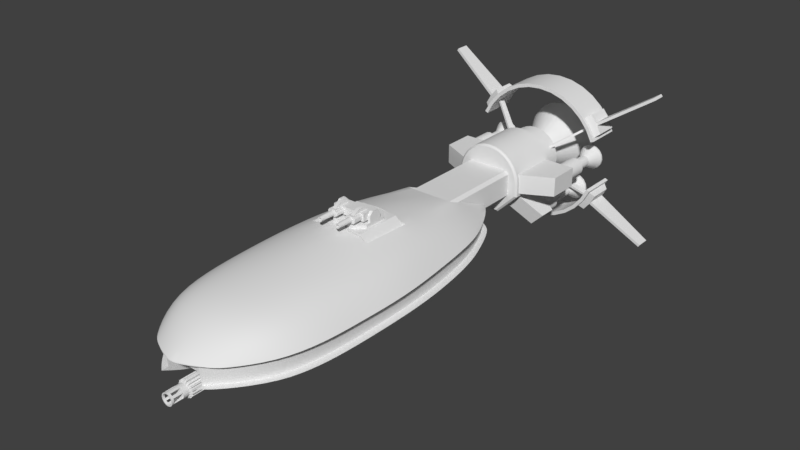 # Source: DestroyerU.blend  (saved by Blender 2.79.0; exported with 4.5.12 LTS)
import bpy
from mathutils import Matrix  # noqa: F401  (used for matrix-valued properties, if any)

bpy.ops.wm.read_factory_settings(use_empty=True)
scene = bpy.context.scene
scene.name = 'Scene'

# ---- collections
col_collection_1 = bpy.data.collections.new('Collection 1'); scene.collection.children.link(col_collection_1)

# ---- materials (node trees are filled in below, after node groups)
mat_chassis = bpy.data.materials.new('Chassis')
mat_chassis.alpha_threshold = 0.0
mat_chassis.use_transparent_shadow = False
mat_chassis.roughness = 0.5
mat_chassis.line_color = (0.0, 0.0, 0.0, 1.0)

# ---- material node trees

# ---- world
world_world = bpy.data.worlds.new('World'); scene.world = world_world
world_world.color = (0.05088, 0.05088, 0.05088)
world_world.use_sun_shadow = False
world_world.sun_shadow_jitter_overblur = 0.0
world_world.cycles.sampling_method = 'MANUAL'

# ---- meshes
me_cube = bpy.data.meshes.new('Cube')
me_cube.from_pydata([(-8.746, -6.21, -2.474), (-6.274, -6.21, -0.3261), (-8.746, 6.906, -2.474), (-6.274, 6.906, -0.3261), (0.0, 6.906, -2.474), (0.0, 6.906, -0.3261), (0.0, -6.21, -2.474), (0.0, -6.21, -0.3261), (0.0, 5.847, -0.3261), (0.0, -5.151, -0.3261), (0.0, -5.151, 0.5816), (0.0, 5.847, 0.5816), (-3.099, -5.151, -0.3261), (-5.457, -2.793, -0.3261), (-5.457, 3.49, -0.3261), (-3.099, 5.847, -0.3261), (-5.457, -2.793, 0.5816), (-3.099, -5.151, 0.5816), (-3.099, 5.847, 0.5816), (-5.457, 3.49, 0.5816), (-4.726, -1.506, 0.5816), (-4.726, 2.203, 0.5816), (-5.457, 2.865, -0.3261), (-5.457, -2.168, -0.3261), (-5.457, -1.506, 0.5816), (-5.457, 2.203, 0.5816), (0.0, -2.168, 0.5816), (0.0, 2.865, 0.5816), (-4.726, -1.506, 2.302), (-4.726, 2.203, 2.302), (-5.457, -1.506, 2.302), (-5.457, 2.203, 2.302), (-4.726, -0.4847, 3.357), (-4.726, 1.181, 3.357), (-5.457, -0.4847, 3.357), (-5.457, 1.181, 3.357), (-4.726, -3.032, 1.174), (-4.726, 0.6776, 1.174), (-4.726, -3.032, 3.297), (-4.726, 0.6776, 3.297), (0.0, -3.032, 1.174), (0.0, 0.6776, 1.174), (0.0, -3.032, 3.297), (0.0, 0.6776, 3.297), (-4.726, 1.593, 1.805), (-4.726, 1.593, 2.666), (0.0, 1.593, 1.805), (0.0, 1.593, 2.666), (-2.052, -3.032, 1.303), (-2.052, -3.032, 3.168), (-2.052, -5.591, 1.303), (-2.052, -5.591, 3.168), (-3.859, -3.032, 1.303), (-4.254, -3.032, 1.79), (-4.254, -3.032, 2.681), (-3.859, -3.032, 3.168), (-4.254, -5.591, 1.79), (-3.859, -5.591, 1.303), (-3.859, -5.591, 3.168), (-4.254, -5.591, 2.681), (-2.052, -3.032, 1.651), (-2.052, -3.032, 2.82), (-2.052, -5.591, 1.651), (-2.052, -5.591, 2.82), (-1.561, -3.032, 1.651), (-1.561, -5.591, 1.651), (-1.561, -5.591, 2.82), (-1.561, -3.032, 2.82), (-1.283, -3.032, 1.956), (-1.283, -5.591, 1.956), (-1.283, -5.591, 2.515), (-1.283, -3.032, 2.515), (-2.483, -0.06629, 3.168), (-2.483, -4.989, 3.168), (-3.428, -0.06629, 3.168), (-3.428, -4.989, 3.168), (-2.483, -3.125, 4.181), (-2.483, -1.083, 4.181), (-3.428, -3.125, 4.181), (-3.428, -1.083, 4.181), (-2.803, -5.569, 2.977), (-2.803, -10.05, 2.67), (-2.519, -5.569, 2.92), (-2.636, -10.05, 2.637), (-2.278, -5.569, 2.76), (-2.495, -10.05, 2.543), (-2.118, -5.569, 2.519), (-2.401, -10.05, 2.402), (-2.061, -5.569, 2.235), (-2.368, -10.05, 2.235), (-2.118, -5.569, 1.952), (-2.401, -10.05, 2.069), (-2.278, -5.569, 1.711), (-2.495, -10.05, 1.928), (-2.519, -5.569, 1.551), (-2.636, -10.05, 1.834), (-2.803, -5.569, 1.494), (-2.803, -10.05, 1.801), (-3.086, -5.569, 1.551), (-2.969, -10.05, 1.834), (-3.327, -5.569, 1.711), (-3.11, -10.05, 1.928), (-3.488, -5.569, 1.952), (-3.204, -10.05, 2.069), (-3.544, -5.569, 2.235), (-3.237, -10.05, 2.235), (-3.488, -5.569, 2.519), (-3.204, -10.05, 2.402), (-3.327, -5.569, 2.76), (-3.11, -10.05, 2.543), (-3.086, -5.569, 2.92), (-2.969, -10.05, 2.637), (-2.562, -10.05, 2.815), (-2.803, -10.05, 2.863), (-2.359, -10.05, 2.679), (-2.223, -10.05, 2.476), (-2.175, -10.05, 2.235), (-2.223, -10.05, 1.995), (-2.359, -10.05, 1.792), (-2.562, -10.05, 1.656), (-2.803, -10.05, 1.608), (-3.043, -10.05, 1.656), (-3.246, -10.05, 1.792), (-3.382, -10.05, 1.995), (-3.43, -10.05, 2.235), (-3.382, -10.05, 2.476), (-3.246, -10.05, 2.679), (-3.043, -10.05, 2.815), (-2.969, -5.857, 2.637), (-3.11, -5.857, 2.543), (-3.204, -5.857, 2.402), (-3.237, -5.857, 2.235), (-3.204, -5.857, 2.069), (-3.11, -5.857, 1.928), (-2.969, -5.857, 1.834), (-2.803, -5.857, 1.801), (-2.636, -5.857, 1.834), (-2.495, -5.857, 1.928), (-2.401, -5.857, 2.069), (-2.368, -5.857, 2.235), (-2.401, -5.857, 2.402), (-2.495, -5.857, 2.543), (-2.803, -5.857, 2.67), (-2.636, -5.857, 2.637)], [], [(0, 1, 3, 2), (6, 7, 1, 0), (5, 3, 1, 7), (2, 3, 5, 4), (12, 9, 10, 17), (8, 15, 18, 11), (20, 24, 16, 17), (8, 9, 12, 13, 23, 22, 14, 15), (16, 13, 12, 17), (14, 19, 18, 15), (23, 13, 16, 24), (20, 17, 10, 26), (18, 21, 27, 11), (21, 20, 26, 27), (14, 22, 25, 19), (22, 23, 24, 25), (18, 19, 25, 21), (24, 20, 28, 30), (31, 30, 34, 35), (25, 24, 30, 31), (20, 21, 29, 28), (21, 25, 31, 29), (33, 35, 34, 32), (29, 31, 35, 33), (28, 29, 33, 32), (30, 28, 32, 34), (36, 38, 39, 37), (44, 45, 47, 46), (37, 39, 45, 44), (39, 38, 42, 43), (38, 36, 40, 42), (36, 37, 41, 40), (39, 43, 47, 45), (41, 37, 44, 46), (52, 48, 50, 57), (49, 51, 63, 61), (49, 55, 58, 51), (50, 48, 60, 62), (54, 59, 58, 55), (52, 57, 56, 53), (54, 53, 56, 59), (59, 63, 51, 58), (57, 50, 62, 56), (56, 62, 63, 59), (63, 62, 65, 66), (66, 65, 69, 70), (62, 60, 64, 65), (60, 61, 67, 64), (61, 63, 66, 67), (68, 71, 70, 69), (65, 64, 68, 69), (64, 67, 71, 68), (67, 66, 70, 71), (77, 79, 78, 76), (74, 75, 78, 79), (72, 74, 79, 77), (73, 72, 77, 76), (75, 73, 76, 78), (80, 113, 112, 82), (82, 112, 114, 84), (84, 114, 115, 86), (86, 115, 116, 88), (88, 116, 117, 90), (90, 117, 118, 92), (92, 118, 119, 94), (94, 119, 120, 96), (96, 120, 121, 98), (98, 121, 122, 100), (100, 122, 123, 102), (102, 123, 124, 104), (104, 124, 125, 106), (106, 125, 126, 108), (108, 126, 127, 110), (110, 127, 113, 80), (81, 83, 112, 113), (83, 85, 114, 112), (85, 87, 115, 114), (87, 89, 116, 115), (89, 91, 117, 116), (91, 93, 118, 117), (93, 95, 119, 118), (95, 97, 120, 119), (97, 99, 121, 120), (99, 101, 122, 121), (101, 103, 123, 122), (103, 105, 124, 123), (105, 107, 125, 124), (107, 109, 126, 125), (109, 111, 127, 126), (111, 81, 113, 127), (103, 101, 133, 132), (87, 85, 141, 140), (101, 99, 134, 133), (85, 83, 143, 141), (99, 97, 135, 134), (81, 111, 128, 142), (83, 81, 142, 143), (97, 95, 136, 135), (111, 109, 129, 128), (95, 93, 137, 136), (109, 107, 130, 129), (93, 91, 138, 137), (107, 105, 131, 130), (91, 89, 139, 138), (105, 103, 132, 131), (143, 142, 128, 129, 130, 131, 132, 133, 134, 135, 136, 137, 138, 139, 140, 141), (89, 87, 140, 139)])
me_cube.polygons.foreach_set('use_smooth', [True] * 107)
me_cube.use_remesh_preserve_volume = False
me_cube.use_remesh_preserve_attributes = False
me_cube.use_mirror_vertex_groups = False
me_cube.update()
me_plane = bpy.data.meshes.new('Plane')
me_plane.from_pydata([(-10.43, -2.384, 83.11), (-15.42, -2.384, -0.9441), (0.0, -2.384, 88.35), (-10.19, 5.898, 64.93), (0.0, 6.673, 66.91), (-20.53, -2.388, 61.96), (-2.892, -2.384, 87.66), (-7.111, -2.384, -14.99), (-14.64, -14.23, 31.66), (-14.07, -13.3, 58.94), (0.0, -8.0, -18.39), (0.0, -14.86, 59.89), (-14.69, -8.0, -2.19), (-17.42, -8.0, 72.78), (0.0, -17.54, 30.43), (-5.465, -12.04, 75.18), (-20.44, -8.0, 53.39), (-20.75, -8.0, 33.73), (-9.74, -8.0, 82.96), (-10.55, -8.0, -11.69), (-17.95, -2.384, 6.877), (-7.111, 4.23, 0.5189), (-10.53, -2.384, -11.23), (-12.78, 1.987, 2.285), (-9.174, 6.742, 21.55), (-19.98, -2.384, 20.71), (-14.71, 3.94, 21.39), (-5.465, -8.0, 86.39), (-5.465, -15.83, 59.89), (-17.5, -8.0, 62.74), (-19.65, -8.0, 62.74), (-12.15, -10.42, 71.64), (-5.465, -12.77, 77.12), (0.0, -16.66, 59.89), (-16.82, 2.366, 63.05), (-7.79, -2.384, 85.41), (-8.931, 7.067, 35.27), (0.0, 9.255, 35.21), (-21.61, -2.404, 36.25), (-16.55, 3.897, 34.96), (0.0, 4.491, 1.221), (0.0, 9.399, 21.36), (-17.82, -2.387, 73.82), (0.0, 4.556, 78.88), (-10.3, 3.715, 77.07), (-14.74, 1.585, 75.28), (-7.83, -8.0, -14.28), (-6.429, -16.88, 30.97), (-5.465, -14.69, 59.89), (-5.465, -8.0, 84.45), (-9.433, -8.0, -10.62), (-8.603, -8.0, 81.62), (-18.6, -8.0, 33.73), (-18.29, -8.0, 53.39), (-15.27, -8.0, 72.78), (-8.545, -2.384, 81.81), (-13.31, -2.384, -0.9441), (0.0, -2.384, 87.04), (-18.42, -2.388, 61.96), (-2.615, -2.384, 86.31), (-6.656, -2.384, -13.88), (-15.84, -2.384, 6.877), (-9.038, -2.384, -11.23), (-17.87, -2.384, 20.71), (-5.465, -2.384, 85.05), (-19.49, -2.404, 36.25), (-15.71, -2.387, 73.82), (-13.01, -8.0, -1.706), (0.0, -8.0, -16.96), (-6.656, 3.37, 0.5189), (0.0, 3.631, 1.221), (-6.954, -8.0, -13.29), (-12.28, -13.72, 6.623), (0.0, -15.12, 2.234), (-19.79, -8.0, 20.14), (-6.267, -14.82, 3.518), (-17.64, -8.0, 20.14), (-16.71, 3.195, 51.47), (-20.97, -2.394, 51.37), (-10.08, 6.578, 52.71), (0.0, 7.935, 54.2), (-18.86, -2.394, 51.37), (-11.44, -10.95, -4.564), (0.0, -11.67, -10.07), (-17.49, -8.0, 6.186), (-6.679, -11.41, -8.498), (-15.52, -8.0, 6.38), (-9.174, 6.057, 21.55), (-8.931, 6.382, 35.27), (0.0, 8.57, 35.21), (0.0, 8.714, 21.36), (0.0, -2.87, -16.08), (-5.465, -2.384, 74.03), (-5.465, -2.384, 59.89), (0.0, -2.384, 59.89), (0.0, -2.384, 74.58)], [], [(26, 24, 21, 23), (20, 1, 56, 61), (45, 44, 3, 34), (84, 12, 19, 82), (31, 9, 28, 32), (28, 47, 14, 33), (79, 36, 39, 77), (77, 39, 38, 78), (25, 26, 23, 20), (24, 41, 40, 21), (23, 21, 7, 22), (16, 17, 8, 9), (30, 16, 9, 31), (27, 32, 15, 49), (18, 31, 32, 27), (13, 18, 51, 54), (13, 30, 31, 18), (42, 45, 34, 5), (32, 28, 48, 15), (79, 3, 4, 80), (44, 43, 4, 3), (10, 46, 71, 68), (85, 46, 10, 83), (6, 2, 43, 44), (0, 35, 45, 42), (35, 6, 44, 45), (82, 19, 46, 85), (9, 8, 47, 28), (46, 19, 50, 71), (25, 38, 39, 26), (17, 16, 53, 52), (26, 39, 36, 24), (30, 13, 54, 29), (69, 60, 7, 21), (6, 35, 64, 59), (71, 50, 62, 60), (78, 38, 65, 81), (22, 7, 60, 62), (42, 5, 58, 66), (0, 42, 66, 55), (38, 25, 63, 65), (18, 27, 49, 51), (35, 0, 55, 64), (1, 22, 62, 56), (2, 6, 59, 57), (25, 20, 61, 63), (74, 17, 52, 76), (61, 56, 67, 86), (21, 40, 70, 69), (56, 62, 50, 67), (28, 33, 11, 48), (19, 12, 67, 50), (16, 30, 29, 53), (84, 74, 76, 86), (8, 72, 75, 47), (47, 75, 73, 14), (17, 74, 72, 8), (51, 55, 66, 54), (49, 64, 55, 51), (54, 66, 58, 29), (5, 78, 81, 58), (36, 79, 80, 37), (34, 77, 78, 5), (3, 79, 77, 34), (53, 29, 58, 81), (52, 53, 81, 65), (52, 65, 63, 76), (12, 84, 86, 67), (72, 82, 85, 75), (75, 85, 83, 73), (74, 84, 82, 72), (63, 61, 86, 76), (20, 23, 22, 1), (24, 36, 88, 87), (36, 37, 89, 88), (41, 24, 87, 90), (60, 91, 68, 71), (87, 88, 89, 90), (92, 64, 49, 15), (93, 92, 15, 48), (11, 94, 93, 48), (95, 92, 93, 94), (59, 64, 92, 95), (57, 59, 95)])
me_plane.polygons.foreach_set('use_smooth', [True] * 84)
_k = {(0, 42): 0.86667, (1, 22): 0.86667, (6, 35): 0.86667, (12, 19): 1.0, (17, 74): 1.0, (13, 18): 1.0, (2, 6): 0.86667, (7, 22): 0.86667, (18, 27): 1.0, (19, 46): 1.0, (13, 30): 1.0, (27, 32): 1.0, (16, 17): 1.0, (27, 49): 1.0, (16, 30): 1.0, (28, 32): 1.0, (0, 35): 0.86667, (21, 40): 1.0, (24, 41): 1.0, (1, 20): 0.86667, (20, 25): 0.86667, (36, 37): 1.0, (38, 78): 0.86667, (15, 49): 1.0, (50, 71): 1.0, (51, 54): 1.0, (7, 21): 1.0, (5, 42): 0.86667, (10, 46): 1.0, (28, 48): 1.0, (28, 33): 1.0, (52, 53): 1.0, (29, 54): 1.0, (25, 38): 0.86667, (49, 51): 1.0, (24, 36): 1.0, (11, 48): 1.0, (68, 71): 1.0, (55, 66): 1.0, (56, 62): 1.0, (59, 64): 1.0, (57, 59): 1.0, (60, 62): 1.0, (55, 64): 1.0, (56, 61): 1.0, (61, 63): 1.0, (65, 81): 1.0, (50, 67): 1.0, (58, 66): 1.0, (52, 76): 1.0, (63, 65): 1.0, (7, 60): 1.0, (15, 48): 1.0, (29, 53): 1.0, (69, 70): 1.0, (21, 69): 1.0, (60, 69): 1.0, (74, 84): 1.0, (76, 86): 1.0, (49, 64): 1.0, (5, 78): 0.86667, (58, 81): 1.0, (12, 84): 1.0, (67, 86): 1.0, (87, 90): 1.0, (88, 89): 1.0, (87, 88): 1.0, (24, 87): 1.0, (36, 88): 1.0, (64, 92): 1.0, (92, 93): 1.0, (48, 93): 1.0, (93, 94): 1.0}
me_plane.attributes.new('crease_edge', 'FLOAT', 'EDGE').data.foreach_set('value', [_k.get((min(e.vertices), max(e.vertices)), 0.0) for e in me_plane.edges])
me_plane.use_remesh_preserve_volume = False
me_plane.use_remesh_preserve_attributes = False
me_plane.use_mirror_vertex_groups = False
me_plane.update()
me_cylinder = bpy.data.meshes.new('Cylinder')
me_cylinder.from_pydata([(-18.23, -50.71, 8.595), (-17.75, -60.2, 7.353), (-16.82, -50.71, 11.24), (-15.98, -60.2, 10.67), (-14.92, -50.71, 13.55), (-13.59, -60.2, 13.59), (-11.24, -49.74, 16.82), (-10.67, -60.2, 15.98), (-7.739, -49.74, 18.68), (-7.353, -60.2, 17.75), (-3.945, -49.74, 19.84), (-3.748, -60.2, 18.84), (0.0, -49.74, 20.22), (0.0, -60.2, 19.21), (-18.23, -59.23, 8.595), (-16.82, -59.23, 11.24), (-14.92, -59.23, 13.55), (-11.24, -60.2, 16.82), (-7.739, -60.2, 18.68), (-3.945, -60.2, 19.84), (0.0, -60.2, 20.22), (-17.75, -49.74, 7.353), (-15.98, -49.74, 10.67), (-13.59, -49.74, 13.59), (-10.67, -49.74, 15.98), (-7.353, -49.74, 17.75), (-3.748, -49.74, 18.84), (0.0, -49.74, 19.21), (-1.534, -41.33, -7.71), (0.0, -41.33, -7.861), (-3.008, -41.33, -7.262), (-4.367, -41.33, -6.536), (-5.558, -41.33, -5.558), (-6.536, -41.33, -4.367), (-7.262, -41.33, -3.008), (-7.71, -41.33, -1.534), (-7.861, -41.33, 0.0), (-7.71, -41.33, 1.534), (-7.262, -41.33, 3.008), (-6.536, -41.33, 4.367), (-5.558, -41.33, 5.558), (-4.367, -41.33, 6.536), (-3.008, -41.33, 7.262), (-1.534, -41.33, 7.71), (0.0, -41.33, 7.861), (-5.894, -48.06, 3.839), (-5.894, -45.77, 3.839), (-15.6, -54.69, 11.03), (-15.6, -52.79, 11.03), (-6.271, -48.06, 3.185), (-6.082, -48.06, 3.512), (-6.271, -45.77, 3.185), (-15.91, -54.69, 10.49), (-15.76, -54.69, 10.76), (-15.91, -52.79, 10.49), (-1.431, -49.01, -7.192), (-1.534, -48.49, -7.71), (0.0, -49.01, -7.333), (0.0, -48.49, -7.861), (-2.806, -49.01, -6.775), (-3.008, -48.49, -7.262), (-4.074, -49.01, -6.097), (-4.367, -48.49, -6.536), (-5.185, -49.01, -5.185), (-5.558, -48.49, -5.558), (-6.097, -49.01, -4.074), (-6.536, -48.49, -4.367), (-6.775, -49.01, -2.806), (-7.262, -48.49, -3.008), (-7.192, -49.01, -1.431), (-7.71, -48.49, -1.534), (-7.333, -49.01, 0.0), (-7.861, -48.49, 0.0), (-7.192, -49.01, 1.431), (-7.71, -48.49, 1.534), (-6.775, -49.01, 2.806), (-7.262, -48.49, 3.008), (-6.097, -49.01, 4.074), (-6.536, -48.49, 4.367), (-5.185, -49.01, 5.185), (-5.558, -48.49, 5.558), (-4.074, -49.01, 6.097), (-4.367, -48.49, 6.536), (-2.806, -49.01, 6.775), (-3.008, -48.49, 7.262), (-1.431, -49.01, 7.192), (-1.534, -48.49, 7.71), (0.0, -48.49, 7.861), (0.0, -49.01, 7.333), (-1.874, -41.33, -9.421), (0.0, -41.33, -9.606), (-3.676, -41.33, -8.874), (-5.337, -41.33, -7.987), (-6.792, -41.33, -6.792), (-7.987, -41.33, -5.337), (-9.12, -40.49, -2.866), (-9.421, -40.49, -1.874), (-9.606, -40.49, 0.0), (0.0, -41.33, 9.713), (0.0, -41.33, 0.0), (0.0, -25.55, -3.009e-06), (-3.45, -41.33, 9.713), (-9.606, -40.49, 2.711), (-6.767, -25.67, 3.557), (-6.767, 4.106, 3.557), (0.0, -25.67, -3.67), (0.0, 4.106, -3.67), (0.0, 4.106, 3.557), (0.0, -25.67, 3.557), (-2.821, 4.106, 7.368), (-2.821, -25.67, 7.368), (0.0, 4.106, 7.368), (0.0, -25.67, 7.368), (-18.68, -60.2, 7.739), (-18.68, -49.74, 7.739), (-16.82, -49.74, 11.24), (-16.82, -60.2, 11.24), (-14.3, -49.74, 14.3), (-14.3, -60.2, 14.3), (-18.16, -58.3, 12.34), (-18.16, -51.64, 12.34), (-18.35, -58.03, 11.97), (-18.35, -51.91, 11.97), (-17.89, -51.91, 12.66), (-17.89, -58.03, 12.66), (-19.57, -58.3, 9.696), (-19.57, -51.64, 9.696), (-18.16, -51.91, 12.34), (-18.16, -58.03, 12.34), (-16.26, -51.64, 14.65), (-16.26, -58.3, 14.65), (-33.4, -58.91, 22.52), (-33.4, -55.02, 22.52), (-33.6, -58.91, 22.16), (-33.6, -55.02, 22.16), (-33.14, -55.02, 22.84), (-33.14, -58.91, 22.84), (-1.874, -26.07, -9.421), (-1.771, -25.55, -8.905), (0.0, -26.07, -9.606), (0.0, -25.55, -9.079), (-3.676, -26.07, -8.874), (-3.474, -25.55, -8.388), (-5.337, -26.07, -7.987), (-5.044, -25.55, -7.549), (-6.792, -26.07, -6.792), (-6.42, -25.55, -6.42), (-7.987, -26.07, -5.337), (-7.549, -25.55, -5.044), (-9.12, -26.92, -2.866), (-8.388, -25.55, -3.474), (-9.421, -26.92, -1.874), (-8.907, -25.55, -1.765), (-9.606, -26.92, -3.009e-06), (-9.08, -25.55, -3.009e-06), (0.0, -25.55, 9.189), (0.0, -26.07, 9.713), (-9.08, -25.55, 3.342), (-9.606, -26.92, 2.711), (-3.233, -25.55, 9.189), (-3.45, -26.07, 9.713), (-6.767, -25.67, -2.779), (-5.875, -25.67, -3.67), (-5.875, 4.106, -3.67), (-6.767, 4.106, -2.779), (-18.23, -50.71, -8.595), (-17.75, -60.2, -7.353), (-16.82, -50.71, -11.24), (-15.98, -60.2, -10.67), (-14.92, -50.71, -13.55), (-13.59, -60.2, -13.59), (-11.24, -49.74, -16.82), (-10.67, -60.2, -15.98), (-7.739, -49.74, -18.68), (-7.353, -60.2, -17.75), (-3.945, -49.74, -19.84), (-3.748, -60.2, -18.84), (0.0, -49.74, -20.22), (0.0, -60.2, -19.21), (-18.23, -59.23, -8.595), (-16.82, -59.23, -11.24), (-14.92, -59.23, -13.55), (-11.24, -60.2, -16.82), (-7.739, -60.2, -18.68), (-3.945, -60.2, -19.84), (0.0, -60.2, -20.22), (-17.75, -49.74, -7.353), (-15.98, -49.74, -10.67), (-13.59, -49.74, -13.59), (-10.67, -49.74, -15.98), (-7.353, -49.74, -17.75), (-3.748, -49.74, -18.84), (0.0, -49.74, -19.21), (-5.894, -48.06, -3.839), (-5.894, -45.77, -3.839), (-15.6, -54.69, -11.03), (-15.6, -52.79, -11.03), (-6.271, -48.06, -3.185), (-6.082, -48.06, -3.512), (-6.271, -45.77, -3.185), (-15.91, -54.69, -10.49), (-15.76, -54.69, -10.76), (-15.91, -52.79, -10.49), (-18.68, -60.2, -7.739), (-18.68, -49.74, -7.739), (-16.82, -49.74, -11.24), (-16.82, -60.2, -11.24), (-14.3, -49.74, -14.3), (-14.3, -60.2, -14.3), (-18.16, -58.3, -12.34), (-18.16, -51.64, -12.34), (-18.35, -58.03, -11.97), (-18.35, -51.91, -11.97), (-17.89, -51.91, -12.66), (-17.89, -58.03, -12.66), (-19.57, -58.3, -9.696), (-19.57, -51.64, -9.696), (-18.16, -51.91, -12.34), (-18.16, -58.03, -12.34), (-16.26, -51.64, -14.65), (-16.26, -58.3, -14.65), (-33.4, -58.91, -22.52), (-33.4, -55.02, -22.52), (-33.6, -58.91, -22.16), (-33.6, -55.02, -22.16), (-33.14, -55.02, -22.84), (-33.14, -58.91, -22.84), (-0.7109, -45.74, 3.574), (-1.394, -45.74, 3.366), (-2.024, -45.74, 3.03), (-2.576, -45.74, 2.576), (-3.03, -45.74, 2.024), (-3.366, -45.74, 1.394), (-3.574, -45.74, 0.7109), (-3.644, -45.74, 0.0), (-3.574, -45.74, -0.7109), (-3.366, -45.74, -1.394), (-3.03, -45.74, -2.024), (-2.576, -45.74, -2.576), (-2.024, -45.74, -3.03), (-1.394, -45.74, -3.366), (-0.7109, -45.74, -3.574), (0.0, -45.74, 3.644), (0.0, -45.74, -3.644), (0.0, -45.74, -4.602), (0.0, -45.74, 4.602), (-0.8978, -45.74, -4.514), (-1.761, -45.74, -4.252), (-2.557, -45.74, -3.827), (-3.254, -45.74, -3.254), (-3.827, -45.74, -2.557), (-4.252, -45.74, -1.761), (-4.514, -45.74, -0.8978), (-4.602, -45.74, 0.0), (-4.514, -45.74, 0.8978), (-4.252, -45.74, 1.761), (-3.827, -45.74, 2.557), (-3.254, -45.74, 3.254), (-2.557, -45.74, 3.827), (-1.761, -45.74, 4.252), (-0.8978, -45.74, 4.514), (0.0, -48.6, -4.602), (0.0, -49.01, -5.01), (0.0, -49.01, 5.01), (0.0, -48.6, 4.602), (-0.8978, -48.6, -4.514), (-0.9775, -49.01, -4.914), (-1.761, -48.6, -4.252), (-1.917, -49.01, -4.629), (-2.557, -48.6, -3.827), (-2.784, -49.01, -4.166), (-3.254, -48.6, -3.254), (-3.543, -49.01, -3.543), (-3.827, -48.6, -2.557), (-4.166, -49.01, -2.784), (-4.252, -48.6, -1.761), (-4.629, -49.01, -1.917), (-4.514, -48.6, -0.8978), (-4.914, -49.01, -0.9775), (-4.602, -48.6, 0.0), (-5.01, -49.01, 0.0), (-4.514, -48.6, 0.8978), (-4.914, -49.01, 0.9775), (-4.252, -48.6, 1.761), (-4.629, -49.01, 1.917), (-3.827, -48.6, 2.557), (-4.166, -49.01, 2.784), (-3.254, -48.6, 3.254), (-3.543, -49.01, 3.543), (-2.557, -48.6, 3.827), (-2.784, -49.01, 4.166), (-1.761, -48.6, 4.252), (-1.917, -49.01, 4.629), (-0.8978, -48.6, 4.514), (-0.9775, -49.01, 4.914), (0.0, -50.4, -3.644), (-0.7109, -50.4, -3.574), (-0.7109, -50.4, 3.574), (0.0, -50.4, 3.644), (-2.576, -50.4, 2.576), (-2.024, -50.4, 3.03), (-3.574, -50.4, 0.7109), (-3.366, -50.4, 1.394), (-3.366, -50.4, -1.394), (-3.574, -50.4, -0.7109), (-2.024, -50.4, -3.03), (-2.576, -50.4, -2.576), (-3.644, -50.4, 0.0), (-3.03, -50.4, -2.024), (-1.394, -50.4, 3.366), (-3.03, -50.4, 2.024), (-1.394, -50.4, -3.366), (-8.808, -63.44, -5.885), (-9.787, -63.44, -4.054), (-2.067, -63.44, -10.39), (-4.054, -63.44, -9.787), (-8.808, -63.44, 5.885), (-7.49, -63.44, 7.49), (-10.59, -63.44, 0.0), (-10.39, -63.44, 2.067), (-10.39, -63.44, -2.067), (-2.067, -63.44, 10.39), (0.0, -63.44, 10.59), (-9.787, -63.44, 4.054), (-5.885, -63.44, 8.808), (-4.054, -63.44, 9.787), (-7.49, -63.44, -7.49), (0.0, -63.44, -10.59), (-5.885, -63.44, -8.808), (-8.808, -64.59, -5.885), (-9.787, -64.59, -4.054), (-2.067, -64.59, -10.39), (-4.054, -64.59, -9.787), (-8.808, -64.59, 5.885), (-7.49, -64.59, 7.49), (-10.59, -64.59, 0.0), (-10.39, -64.59, 2.067), (-10.39, -64.59, -2.067), (-2.067, -64.59, 10.39), (0.0, -64.59, 10.59), (-9.787, -64.59, 4.054), (-5.885, -64.59, 8.808), (-4.054, -64.59, 9.787), (-7.49, -64.59, -7.49), (0.0, -64.59, -10.59), (-5.885, -64.59, -8.808), (-7.742, -64.59, -5.173), (-8.602, -64.59, -3.563), (-1.816, -64.59, -9.132), (-3.563, -64.59, -8.602), (-7.742, -64.59, 5.173), (-6.584, -64.59, 6.584), (-9.311, -64.59, 0.0), (-9.132, -64.59, 1.816), (-9.132, -64.59, -1.816), (-1.816, -64.59, 9.132), (0.0, -64.59, 9.311), (-8.602, -64.59, 3.563), (-5.173, -64.59, 7.742), (-3.563, -64.59, 8.602), (-6.584, -64.59, -6.584), (0.0, -64.59, -9.311), (-5.173, -64.59, -7.742), (-1.812, -48.68, -1.211), (-2.013, -48.68, -0.834), (-0.4252, -48.68, -2.137), (-0.834, -48.68, -2.013), (-1.812, -48.68, 1.211), (-1.541, -48.68, 1.541), (-2.179, -48.68, 0.0), (-2.137, -48.68, 0.4252), (-2.137, -48.68, -0.4252), (-0.4252, -48.68, 2.137), (0.0, -48.68, 2.179), (-2.013, -48.68, 0.834), (-1.211, -48.68, 1.812), (-0.834, -48.68, 2.013), (-1.541, -48.68, -1.541), (0.0, -48.68, -2.179), (-1.211, -48.68, -1.812), (-8.298, -38.09, 4.866), (-4.758, -38.09, 8.405), (-8.298, -29.32, 4.866), (-4.758, -29.32, 8.405), (-13.95, -38.09, 10.52), (-10.41, -38.09, 14.06), (-13.95, -33.02, 10.52), (-10.41, -33.02, 14.06), (-10.38, -42.43, 8.108), (-10.38, -37.87, 8.108), (-9.507, -42.43, 8.282), (-9.507, -37.87, 8.282), (-8.768, -42.43, 8.776), (-8.768, -37.87, 8.776), (-8.274, -42.43, 9.516), (-8.274, -37.87, 9.516), (-8.1, -42.43, 10.39), (-8.1, -37.87, 10.39), (-8.274, -42.43, 11.26), (-8.274, -37.87, 11.26), (-8.768, -42.43, 12.0), (-8.768, -37.87, 12.0), (-9.507, -42.43, 12.49), (-9.507, -37.87, 12.49), (-10.38, -42.43, 12.67), (-10.38, -37.87, 12.67), (-11.25, -42.43, 12.49), (-11.25, -37.87, 12.49), (-11.99, -42.43, 12.0), (-11.99, -37.87, 12.0), (-12.49, -42.43, 11.26), (-12.49, -37.87, 11.26), (-12.66, -42.43, 10.39), (-12.66, -37.87, 10.39), (-12.49, -42.43, 9.516), (-12.49, -37.87, 9.516), (-11.99, -42.43, 8.776), (-11.99, -37.87, 8.776), (-11.25, -42.43, 8.282), (-11.25, -37.87, 8.282), (-10.38, -42.43, 9.224), (-9.934, -42.43, 9.313), (-9.557, -42.43, 9.565), (-9.304, -42.43, 9.943), (-9.216, -42.43, 10.39), (-9.304, -42.43, 10.83), (-9.557, -42.43, 11.21), (-9.934, -42.43, 11.46), (-10.38, -42.43, 11.55), (-10.83, -42.43, 11.46), (-11.2, -42.43, 11.21), (-11.45, -42.43, 10.83), (-11.54, -42.43, 10.39), (-11.45, -42.43, 9.943), (-11.2, -42.43, 9.565), (-10.83, -42.43, 9.313), (-10.38, -51.19, 9.224), (-9.934, -51.19, 9.313), (-9.557, -51.19, 9.565), (-9.304, -51.19, 9.943), (-9.216, -51.19, 10.39), (-9.304, -51.19, 10.83), (-9.557, -51.19, 11.21), (-9.934, -51.19, 11.46), (-10.38, -51.19, 11.55), (-10.83, -51.19, 11.46), (-11.2, -51.19, 11.21), (-11.45, -51.19, 10.83), (-11.54, -51.19, 10.39), (-11.45, -51.19, 9.943), (-11.2, -51.19, 9.565), (-10.83, -51.19, 9.313), (-10.38, -55.34, 6.579), (-8.922, -55.34, 6.869), (-7.686, -55.34, 7.694), (-6.86, -55.34, 8.93), (-6.57, -55.34, 10.39), (-6.86, -55.34, 11.85), (-7.686, -55.34, 13.08), (-8.922, -55.34, 13.91), (-10.38, -55.34, 14.2), (-11.84, -55.34, 13.91), (-13.07, -55.34, 13.08), (-13.9, -55.34, 11.85), (-14.19, -55.34, 10.39), (-13.9, -55.34, 8.93), (-13.07, -55.34, 7.694), (-11.84, -55.34, 6.869), (-10.38, -56.0, 7.393), (-9.234, -56.0, 7.621), (-8.262, -56.0, 8.27), (-7.613, -56.0, 9.242), (-7.385, -56.0, 10.39), (-7.613, -56.0, 11.53), (-8.262, -56.0, 12.51), (-9.234, -56.0, 13.15), (-10.38, -56.0, 13.38), (-11.53, -56.0, 13.15), (-12.5, -56.0, 12.51), (-13.15, -56.0, 11.53), (-13.37, -56.0, 10.39), (-13.15, -56.0, 9.242), (-12.5, -56.0, 8.27), (-11.53, -56.0, 7.621), (-10.38, -56.0, 6.579), (-8.922, -56.0, 6.869), (-7.686, -56.0, 7.694), (-6.86, -56.0, 8.93), (-6.57, -56.0, 10.39), (-6.86, -56.0, 11.85), (-7.686, -56.0, 13.08), (-8.922, -56.0, 13.91), (-10.38, -56.0, 14.2), (-11.84, -56.0, 13.91), (-13.07, -56.0, 13.08), (-13.9, -56.0, 11.85), (-14.19, -56.0, 10.39), (-13.9, -56.0, 8.93), (-13.07, -56.0, 7.694), (-11.84, -56.0, 6.869), (-10.38, -50.92, 9.893), (-10.19, -50.92, 9.93), (-10.03, -50.92, 10.04), (-9.922, -50.92, 10.2), (-9.884, -50.92, 10.39), (-9.922, -50.92, 10.58), (-10.03, -50.92, 10.74), (-10.19, -50.92, 10.85), (-10.38, -50.92, 10.88), (-10.57, -50.92, 10.85), (-10.73, -50.92, 10.74), (-10.84, -50.92, 10.58), (-10.87, -50.92, 10.39), (-10.84, -50.92, 10.2), (-10.73, -50.92, 10.04), (-10.57, -50.92, 9.93), (-9.421, -41.33, -1.874), (-8.874, -41.33, -3.676), (-9.606, -41.33, 0.0), (-9.606, -41.33, 3.557), (-8.874, -26.07, -3.676), (-9.421, -26.07, -1.874), (-9.606, -26.07, -3.009e-06), (-9.606, -26.07, 3.557), (-18.17, -40.49, -1.874), (-18.17, -31.46, -1.874), (-18.17, -40.49, 0.0), (-18.17, -31.46, 0.0), (-18.17, -40.49, -2.866), (-18.17, -40.49, 2.711), (-18.17, -31.46, -2.866), (-18.17, -31.46, 2.711), (-14.82, -47.1, -1.721), (-14.82, -40.36, -2.703), (-14.18, -47.1, -1.594), (-13.81, -40.36, -2.502), (-13.64, -47.1, -1.234), (-12.95, -40.36, -1.929), (-13.28, -47.1, -0.6948), (-12.38, -40.36, -1.071), (-13.16, -47.1, -0.05885), (-12.17, -40.36, -0.05885), (-13.28, -47.1, 0.5771), (-12.38, -40.36, 0.953), (-13.64, -47.1, 1.116), (-12.95, -40.36, 1.811), (-14.18, -47.1, 1.477), (-13.81, -40.36, 2.384), (-14.82, -47.1, 1.603), (-14.82, -40.36, 2.585), (-15.45, -47.1, 1.477), (-15.83, -40.36, 2.384), (-15.99, -47.1, 1.116), (-16.69, -40.36, 1.811), (-16.35, -47.1, 0.5771), (-17.26, -40.36, 0.953), (-16.48, -47.1, -0.05885), (-17.46, -40.36, -0.05885), (-16.35, -47.1, -0.6948), (-17.26, -40.36, -1.071), (-15.99, -47.1, -1.234), (-16.69, -40.36, -1.929), (-15.45, -47.1, -1.594), (-15.83, -40.36, -2.502), (-14.82, -47.1, -2.703), (-13.81, -47.1, -2.502), (-12.95, -47.1, -1.929), (-12.38, -47.1, -1.071), (-12.17, -47.1, -0.05885), (-12.38, -47.1, 0.953), (-12.95, -47.1, 1.811), (-13.81, -47.1, 2.384), (-14.82, -47.1, 2.585), (-15.83, -47.1, 2.384), (-16.69, -47.1, 1.811), (-17.26, -47.1, 0.953), (-17.46, -47.1, -0.05885), (-17.26, -47.1, -1.071), (-16.69, -47.1, -1.929), (-15.83, -47.1, -2.502), (-14.82, -52.06, -1.721), (-14.18, -52.06, -1.594), (-13.64, -52.06, -1.234), (-13.28, -52.06, -0.6948), (-13.16, -52.06, -0.05885), (-13.28, -52.06, 0.5771), (-13.64, -52.06, 1.116), (-14.18, -52.06, 1.477), (-14.82, -52.06, 1.603), (-15.45, -52.06, 1.477), (-15.99, -52.06, 1.116), (-16.35, -52.06, 0.5771), (-16.48, -52.06, -0.05885), (-16.35, -52.06, -0.6948), (-15.99, -52.06, -1.234), (-15.45, -52.06, -1.594), (-14.82, -55.82, -3.625), (-13.45, -55.82, -3.354), (-12.3, -55.82, -2.581), (-11.52, -55.82, -1.424), (-11.25, -55.82, -0.05885), (-11.52, -55.82, 1.306), (-12.3, -55.82, 2.463), (-13.45, -55.82, 3.236), (-14.82, -55.82, 3.508), (-16.18, -55.82, 3.236), (-17.34, -55.82, 2.463), (-18.11, -55.82, 1.306), (-18.39, -55.82, -0.05885), (-18.11, -55.82, -1.424), (-17.34, -55.82, -2.581), (-16.18, -55.82, -3.354), (-14.82, -56.31, -3.003), (-13.69, -56.31, -2.779), (-12.74, -56.31, -2.141), (-12.1, -56.31, -1.185), (-11.87, -56.31, -0.05885), (-12.1, -56.31, 1.068), (-12.74, -56.31, 2.023), (-13.69, -56.31, 2.661), (-14.82, -56.31, 2.885), (-15.95, -56.31, 2.661), (-16.9, -56.31, 2.023), (-17.54, -56.31, 1.068), (-17.76, -56.31, -0.05885), (-17.54, -56.31, -1.185), (-16.9, -56.31, -2.141), (-15.95, -56.31, -2.779), (-14.82, -56.31, -3.625), (-13.45, -56.31, -3.354), (-12.3, -56.31, -2.581), (-11.52, -56.31, -1.424), (-11.25, -56.31, -0.05885), (-11.52, -56.31, 1.306), (-12.3, -56.31, 2.463), (-13.45, -56.31, 3.236), (-14.82, -56.31, 3.508), (-16.18, -56.31, 3.236), (-17.34, -56.31, 2.463), (-18.11, -56.31, 1.306), (-18.39, -56.31, -0.05885), (-18.11, -56.31, -1.424), (-17.34, -56.31, -2.581), (-16.18, -56.31, -3.354), (-14.82, -48.46, -0.3477), (-14.71, -48.46, -0.3257), (-14.61, -48.46, -0.2631), (-14.55, -48.46, -0.1694), (-14.53, -48.46, -0.05885), (-14.55, -48.46, 0.05168), (-14.61, -48.46, 0.1454), (-14.71, -48.46, 0.208), (-14.82, -48.46, 0.23), (-14.93, -48.46, 0.208), (-15.02, -48.46, 0.1454), (-15.09, -48.46, 0.05168), (-15.11, -48.46, -0.05885), (-15.09, -48.46, -0.1694), (-15.02, -48.46, -0.2631), (-14.93, -48.46, -0.3257), (-5.382, 59.59, 2.6), (0.0, 59.59, 2.6), (0.0, 59.59, 15.3), (0.0, 68.28, 2.6), (-5.382, 68.28, 2.6), (0.0, 68.28, 15.3), (-2.343, 59.59, 15.3), (-5.382, 59.59, 12.26), (-5.382, 68.28, 12.26), (-2.343, 68.28, 15.3), (-3.817, 67.74, 11.98), (-2.343, 76.62, 11.98), (0.0, 76.62, 11.98), (-2.343, 76.62, 9.526), (-3.817, 67.74, 7.224), (0.0, 76.62, 9.526), (0.0, 67.74, 7.224), (0.0, 67.74, 13.52), (0.0, 76.62, 13.52), (-2.624, 67.74, 13.52), (-1.151, 76.62, 13.52), (0.0, 76.55, 9.674), (0.0, 78.24, 9.674), (0.0, 76.55, 12.73), (0.0, 78.24, 12.73), (-0.5851, 76.55, 12.61), (-0.5851, 78.24, 12.61), (-1.081, 76.55, 12.28), (-1.081, 78.24, 12.28), (-1.412, 76.55, 11.79), (-1.412, 78.24, 11.79), (-1.529, 76.55, 11.2), (-1.529, 78.24, 11.2), (-1.412, 76.55, 10.62), (-1.412, 78.24, 10.62), (-1.081, 76.55, 10.12), (-1.081, 78.24, 10.12), (-0.5851, 76.55, 9.79), (-0.5851, 78.24, 9.79), (0.0, 78.24, 12.26), (0.0, 78.24, 10.15), (-0.4035, 78.24, 12.18), (-0.7456, 78.24, 11.95), (-0.9741, 78.24, 11.61), (-1.054, 78.24, 11.2), (-0.9741, 78.24, 10.8), (-0.7456, 78.24, 10.46), (-0.4035, 78.24, 10.23), (0.0, 79.86, 12.26), (0.0, 79.86, 10.15), (-0.4035, 79.86, 12.18), (-0.7456, 79.86, 11.95), (-0.9741, 79.86, 11.61), (-1.054, 79.86, 11.2), (-0.9741, 79.86, 10.8), (-0.7456, 79.86, 10.46), (-0.4035, 79.86, 10.23), (0.0, 79.86, 12.91), (0.0, 79.86, 9.497), (-0.6525, 79.86, 12.78), (-1.206, 79.86, 12.41), (-1.575, 79.86, 11.85), (-1.705, 79.86, 11.2), (-1.575, 79.86, 10.55), (-1.206, 79.86, 9.997), (-0.6525, 79.86, 9.627), (0.0, 86.67, 12.91), (0.0, 86.67, 9.497), (-0.6525, 86.67, 12.78), (-1.206, 86.67, 12.41), (-1.575, 86.67, 11.85), (-1.705, 86.67, 11.2), (-1.575, 86.67, 10.55), (-1.206, 86.67, 9.997), (-0.6525, 86.67, 9.627), (-1.058, 80.26, 12.51), (-0.8005, 80.26, 12.68), (-0.8005, 85.15, 12.68), (-1.058, 85.15, 12.51), (-1.305, 80.26, 10.14), (-1.477, 80.26, 10.4), (-1.477, 85.15, 10.4), (-1.305, 85.15, 10.14), (-1.477, 80.26, 12.0), (-1.305, 80.26, 12.26), (-1.305, 85.15, 12.26), (-1.477, 85.15, 12.0), (-0.8005, 80.26, 9.726), (-1.058, 80.26, 9.898), (-1.058, 85.15, 9.898), (-0.8005, 85.15, 9.726), (-1.67, 80.26, 11.38), (-1.61, 80.26, 11.68), (-1.61, 85.15, 11.68), (-1.67, 85.15, 11.38), (-0.478, 80.26, 12.81), (-0.1745, 80.26, 12.87), (-0.1745, 85.15, 12.87), (-0.478, 85.15, 12.81), (-0.1745, 80.26, 9.532), (-0.478, 80.26, 9.592), (-0.478, 85.15, 9.592), (-0.1745, 85.15, 9.532), (-1.61, 80.26, 10.72), (-1.67, 80.26, 11.03), (-1.67, 85.15, 11.03), (-1.61, 85.15, 10.72), (-1.155, 80.71, 13.21), (-1.413, 80.71, 13.04), (-1.155, 84.7, 13.21), (-1.413, 84.7, 13.04), (-2.008, 80.71, 10.05), (-1.836, 80.71, 9.79), (-2.008, 84.7, 10.05), (-1.836, 84.7, 9.79), (-1.836, 80.71, 12.62), (-2.008, 80.71, 12.36), (-1.836, 84.7, 12.62), (-2.008, 84.7, 12.36), (-1.413, 80.71, 9.367), (-1.155, 80.71, 9.195), (-1.413, 84.7, 9.367), (-1.155, 84.7, 9.195), (-2.237, 80.71, 11.81), (-2.297, 80.71, 11.5), (-2.237, 84.7, 11.81), (-2.297, 84.7, 11.5), (-0.2992, 80.71, 13.5), (-0.6026, 80.71, 13.44), (-0.2992, 84.7, 13.5), (-0.6026, 84.7, 13.44), (-0.6026, 80.71, 8.966), (-0.2992, 80.71, 8.905), (-0.6026, 84.7, 8.966), (-0.2992, 84.7, 8.905), (-2.297, 80.71, 10.9), (-2.237, 80.71, 10.6), (-2.297, 84.7, 10.9), (-2.237, 84.7, 10.6), (0.0, 86.67, 12.61), (0.0, 86.67, 9.797), (-0.5379, 86.67, 12.5), (-0.994, 86.67, 12.2), (-1.299, 86.67, 11.74), (-1.406, 86.67, 11.2), (-1.299, 86.67, 10.66), (-0.994, 86.67, 10.21), (-0.5379, 86.67, 9.904), (-0.5379, 89.29, 9.904), (-0.6525, 89.29, 9.627), (-0.6525, 89.29, 12.78), (0.0, 89.29, 12.91), (-1.575, 89.29, 11.85), (-1.206, 89.29, 12.41), (-1.206, 89.29, 9.997), (-1.575, 89.29, 10.55), (0.0, 89.29, 9.497), (-0.5379, 89.29, 12.5), (0.0, 89.29, 12.61), (-1.299, 89.29, 11.74), (-0.994, 89.29, 12.2), (-0.994, 89.29, 10.21), (-1.299, 89.29, 10.66), (0.0, 89.29, 9.797), (-1.705, 89.29, 11.2), (-1.406, 89.29, 11.2), (-0.5379, 89.82, 9.904), (-0.6525, 89.82, 9.627), (-0.6525, 89.82, 12.78), (0.0, 89.82, 12.91), (-1.575, 89.82, 11.85), (-1.206, 89.82, 12.41), (-1.206, 89.82, 9.997), (-1.575, 89.82, 10.55), (0.0, 89.82, 9.497), (-0.5379, 89.82, 12.5), (0.0, 89.82, 12.61), (-1.299, 89.82, 11.74), (-0.994, 89.82, 12.2), (-0.994, 89.82, 10.21), (-1.299, 89.82, 10.66), (0.0, 89.82, 9.797), (-1.705, 89.82, 11.2), (-1.406, 89.82, 11.2), (0.0, 68.28, 12.26), (-5.382, 59.59, 7.169), (-5.382, 68.28, 7.169), (0.0, 68.28, 7.169), (0.0, 84.34, 2.6), (-5.382, 84.34, 2.6), (-5.382, 84.34, 4.985), (0.0, 84.34, 4.985)], [], [(14, 15, 119, 125), (15, 16, 130, 119), (117, 118, 17, 6), (6, 17, 18, 8), (8, 18, 19, 10), (10, 19, 20, 12), (1, 3, 116, 113), (3, 5, 118, 116), (5, 7, 17, 118), (7, 9, 18, 17), (9, 11, 19, 18), (11, 13, 20, 19), (3, 1, 21, 22), (5, 3, 22, 23), (7, 5, 23, 24), (9, 7, 24, 25), (11, 9, 25, 26), (13, 11, 26, 27), (114, 115, 22, 21), (115, 117, 23, 22), (117, 6, 24, 23), (6, 8, 25, 24), (8, 10, 26, 25), (10, 12, 27, 26), (56, 60, 30, 28), (66, 68, 34, 33), (82, 84, 42, 41), (68, 70, 35, 34), (84, 86, 43, 42), (70, 72, 36, 35), (86, 87, 44, 43), (72, 74, 37, 36), (269, 267, 247, 248), (74, 76, 38, 37), (60, 62, 31, 30), (76, 78, 39, 38), (62, 64, 32, 31), (78, 80, 40, 39), (64, 66, 33, 32), (80, 82, 41, 40), (45, 46, 48, 47), (50, 45, 47, 53), (49, 52, 54, 51), (50, 53, 52, 49), (51, 54, 48, 46), (56, 58, 57, 55), (60, 56, 55, 59), (62, 60, 59, 61), (64, 62, 61, 63), (66, 64, 63, 65), (68, 66, 65, 67), (70, 68, 67, 69), (72, 70, 69, 71), (74, 72, 71, 73), (76, 74, 73, 75), (78, 76, 75, 77), (80, 78, 77, 79), (82, 80, 79, 81), (84, 82, 81, 83), (86, 84, 83, 85), (87, 86, 85, 88), (58, 56, 28, 29), (89, 90, 99, 518, 516, 517, 94, 93, 92, 91), (101, 160, 383, 381), (89, 91, 141, 137), (151, 149, 530, 525), (92, 93, 145, 143), (158, 153, 527, 531), (93, 94, 147, 145), (102, 158, 531, 529), (138, 142, 144, 146, 148, 150, 152, 154, 100, 140), (100, 154, 157, 159, 155), (94, 517, 520, 147), (91, 92, 143, 141), (99, 98, 101, 519, 518), (101, 98, 156, 160), (104, 107, 106, 163, 164), (110, 112, 111, 109), (161, 103, 104, 164), (107, 104, 109, 111), (104, 103, 110, 109), (103, 108, 112, 110), (14, 0, 114, 113), (0, 2, 115, 114), (15, 14, 113, 116), (2, 4, 117, 115), (16, 15, 116, 118), (4, 16, 118, 117), (121, 128, 131, 133), (128, 124, 136, 131), (0, 14, 125, 126), (16, 4, 129, 130), (4, 2, 120, 129), (2, 0, 126, 120), (121, 122, 126, 125), (122, 127, 120, 126), (128, 121, 125, 119), (127, 123, 129, 120), (124, 128, 119, 130), (123, 124, 130, 129), (134, 133, 131, 132), (132, 131, 136, 135), (122, 121, 133, 134), (124, 123, 135, 136), (123, 127, 132, 135), (127, 122, 134, 132), (113, 114, 21, 1), (138, 140, 139, 137), (142, 138, 137, 141), (144, 142, 141, 143), (146, 144, 143, 145), (148, 146, 145, 147), (150, 148, 147, 520), (152, 150, 520, 521), (154, 152, 521, 522), (159, 157, 523, 160), (157, 154, 522, 523), (155, 159, 160, 156), (90, 89, 137, 139), (161, 164, 163, 162), (163, 106, 105, 162), (179, 215, 209, 180), (180, 209, 220, 181), (207, 171, 182, 208), (171, 173, 183, 182), (173, 175, 184, 183), (175, 177, 185, 184), (166, 203, 206, 168), (168, 206, 208, 170), (170, 208, 182, 172), (172, 182, 183, 174), (174, 183, 184, 176), (176, 184, 185, 178), (168, 187, 186, 166), (170, 188, 187, 168), (172, 189, 188, 170), (174, 190, 189, 172), (176, 191, 190, 174), (178, 192, 191, 176), (204, 186, 187, 205), (205, 187, 188, 207), (207, 188, 189, 171), (171, 189, 190, 173), (173, 190, 191, 175), (175, 191, 192, 177), (193, 195, 196, 194), (198, 201, 195, 193), (197, 199, 202, 200), (198, 197, 200, 201), (199, 194, 196, 202), (179, 203, 204, 165), (165, 204, 205, 167), (180, 206, 203, 179), (167, 205, 207, 169), (181, 208, 206, 180), (169, 207, 208, 181), (211, 223, 221, 218), (218, 221, 226, 214), (165, 216, 215, 179), (181, 220, 219, 169), (169, 219, 210, 167), (167, 210, 216, 165), (211, 215, 216, 212), (212, 216, 210, 217), (218, 209, 215, 211), (217, 210, 219, 213), (214, 220, 209, 218), (213, 219, 220, 214), (224, 222, 221, 223), (222, 225, 226, 221), (212, 224, 223, 211), (214, 226, 225, 213), (213, 225, 222, 217), (217, 222, 224, 212), (203, 166, 186, 204), (283, 281, 254, 255), (73, 71, 280, 282), (291, 289, 258, 259), (267, 265, 246, 247), (264, 293, 260, 245), (277, 275, 251, 252), (287, 285, 256, 257), (273, 271, 249, 250), (281, 279, 253, 254), (293, 291, 259, 260), (61, 59, 268, 270), (279, 277, 252, 253), (289, 287, 257, 258), (275, 273, 250, 251), (285, 283, 255, 256), (228, 229, 300, 309), (258, 257, 230, 229), (59, 55, 266, 268), (75, 73, 282, 284), (271, 269, 248, 249), (77, 75, 284, 286), (63, 61, 270, 272), (79, 77, 286, 288), (65, 63, 272, 274), (81, 79, 288, 290), (67, 65, 274, 276), (83, 81, 290, 292), (69, 67, 276, 278), (85, 83, 292, 294), (71, 69, 278, 280), (55, 57, 262, 266), (88, 85, 294, 263), (261, 265, 266, 262), (265, 267, 268, 266), (267, 269, 270, 268), (269, 271, 272, 270), (271, 273, 274, 272), (273, 275, 276, 274), (275, 277, 278, 276), (277, 279, 280, 278), (279, 281, 282, 280), (281, 283, 284, 282), (283, 285, 286, 284), (285, 287, 288, 286), (287, 289, 290, 288), (289, 291, 292, 290), (291, 293, 294, 292), (293, 264, 263, 294), (265, 261, 244, 246), (251, 250, 237, 236), (259, 258, 229, 228), (252, 251, 236, 235), (260, 259, 228, 227), (253, 252, 235, 234), (246, 244, 243, 241), (245, 260, 227, 242), (254, 253, 234, 233), (247, 246, 241, 240), (255, 254, 233, 232), (248, 247, 240, 239), (256, 255, 232, 231), (249, 248, 239, 238), (257, 256, 231, 230), (250, 249, 238, 237), (308, 306, 326, 312), (239, 240, 311, 305), (240, 241, 296, 311), (242, 227, 297, 298), (231, 232, 302, 310), (229, 230, 299, 300), (233, 234, 307, 301), (232, 233, 301, 302), (227, 228, 309, 297), (234, 235, 304, 307), (236, 237, 308, 303), (235, 236, 303, 304), (230, 231, 310, 299), (241, 243, 295, 296), (238, 239, 305, 306), (237, 238, 306, 308), (323, 319, 336, 340), (299, 310, 316, 317), (302, 301, 319, 323), (303, 308, 312, 313), (297, 309, 325, 321), (301, 307, 318, 319), (300, 299, 317, 324), (304, 303, 313, 320), (307, 304, 320, 318), (298, 297, 321, 322), (305, 311, 315, 328), (296, 295, 327, 314), (309, 300, 324, 325), (311, 296, 314, 315), (306, 305, 328, 326), (310, 302, 323, 316), (331, 344, 361, 348), (313, 312, 329, 330), (318, 320, 337, 335), (325, 324, 341, 342), (315, 314, 331, 332), (328, 315, 332, 345), (312, 326, 343, 329), (317, 316, 333, 334), (321, 325, 342, 338), (319, 318, 335, 336), (314, 327, 344, 331), (320, 313, 330, 337), (322, 321, 338, 339), (326, 328, 345, 343), (316, 323, 340, 333), (324, 317, 334, 341), (347, 346, 363, 364), (337, 330, 347, 354), (339, 338, 355, 356), (343, 345, 362, 360), (333, 340, 357, 350), (341, 334, 351, 358), (340, 336, 353, 357), (330, 329, 346, 347), (335, 337, 354, 352), (342, 341, 358, 359), (332, 331, 348, 349), (345, 332, 349, 362), (329, 343, 360, 346), (334, 333, 350, 351), (338, 342, 359, 355), (336, 335, 352, 353), (365, 378, 373, 372, 376, 375, 368, 367, 374, 370, 369, 371, 364, 363, 377, 379, 366), (352, 354, 371, 369), (359, 358, 375, 376), (349, 348, 365, 366), (362, 349, 366, 379), (346, 360, 377, 363), (351, 350, 367, 368), (355, 359, 376, 372), (353, 352, 369, 370), (348, 361, 378, 365), (354, 347, 364, 371), (356, 355, 372, 373), (360, 362, 379, 377), (350, 357, 374, 367), (358, 351, 368, 375), (357, 353, 370, 374), (382, 380, 384, 386), (160, 523, 382, 383), (519, 101, 381, 380), (523, 519, 380, 382), (386, 384, 385, 387), (380, 381, 385, 384), (381, 383, 387, 385), (383, 382, 386, 387), (388, 389, 391, 390), (390, 391, 393, 392), (392, 393, 395, 394), (394, 395, 397, 396), (396, 397, 399, 398), (398, 399, 401, 400), (400, 401, 403, 402), (402, 403, 405, 404), (404, 405, 407, 406), (406, 407, 409, 408), (408, 409, 411, 410), (410, 411, 413, 412), (412, 413, 415, 414), (414, 415, 417, 416), (416, 417, 419, 418), (418, 419, 389, 388), (392, 394, 423, 422), (431, 432, 448, 447), (402, 404, 428, 427), (388, 390, 421, 420), (412, 414, 433, 432), (398, 400, 426, 425), (408, 410, 431, 430), (418, 388, 420, 435), (394, 396, 424, 423), (404, 406, 429, 428), (414, 416, 434, 433), (390, 392, 422, 421), (400, 402, 427, 426), (410, 412, 432, 431), (396, 398, 425, 424), (406, 408, 430, 429), (416, 418, 435, 434), (437, 438, 454, 453), (424, 425, 441, 440), (432, 433, 449, 448), (425, 426, 442, 441), (433, 434, 450, 449), (426, 427, 443, 442), (434, 435, 451, 450), (427, 428, 444, 443), (420, 421, 437, 436), (435, 420, 436, 451), (428, 429, 445, 444), (421, 422, 438, 437), (429, 430, 446, 445), (422, 423, 439, 438), (430, 431, 447, 446), (423, 424, 440, 439), (458, 459, 491, 490), (445, 446, 462, 461), (438, 439, 455, 454), (446, 447, 463, 462), (439, 440, 456, 455), (447, 448, 464, 463), (440, 441, 457, 456), (448, 449, 465, 464), (441, 442, 458, 457), (449, 450, 466, 465), (442, 443, 459, 458), (450, 451, 467, 466), (443, 444, 460, 459), (436, 437, 453, 452), (451, 436, 452, 467), (444, 445, 461, 460), (469, 470, 502, 501), (466, 467, 499, 498), (459, 460, 492, 491), (452, 453, 485, 484), (467, 452, 484, 499), (460, 461, 493, 492), (453, 454, 486, 485), (461, 462, 494, 493), (454, 455, 487, 486), (462, 463, 495, 494), (455, 456, 488, 487), (463, 464, 496, 495), (456, 457, 489, 488), (464, 465, 497, 496), (457, 458, 490, 489), (465, 466, 498, 497), (469, 468, 484, 485), (470, 469, 485, 486), (471, 470, 486, 487), (472, 471, 487, 488), (473, 472, 488, 489), (474, 473, 489, 490), (475, 474, 490, 491), (476, 475, 491, 492), (477, 476, 492, 493), (478, 477, 493, 494), (479, 478, 494, 495), (480, 479, 495, 496), (481, 480, 496, 497), (482, 481, 497, 498), (483, 482, 498, 499), (468, 483, 499, 484), (500, 501, 502, 503, 504, 505, 506, 507, 508, 509, 510, 511, 512, 513, 514, 515), (477, 478, 510, 509), (470, 471, 503, 502), (478, 479, 511, 510), (471, 472, 504, 503), (479, 480, 512, 511), (472, 473, 505, 504), (480, 481, 513, 512), (473, 474, 506, 505), (481, 482, 514, 513), (474, 475, 507, 506), (482, 483, 515, 514), (475, 476, 508, 507), (468, 469, 501, 500), (483, 468, 500, 515), (476, 477, 509, 508), (96, 95, 517, 516), (97, 96, 516, 518), (102, 97, 518, 519), (149, 151, 521, 520), (151, 153, 522, 521), (153, 158, 523, 522), (95, 149, 520, 517), (158, 102, 519, 523), (528, 524, 525, 530), (524, 526, 527, 525), (526, 529, 531, 527), (96, 97, 526, 524), (149, 95, 528, 530), (153, 151, 525, 527), (97, 102, 529, 526), (95, 96, 524, 528), (564, 533, 535, 565), (565, 535, 537, 566), (566, 537, 539, 567), (567, 539, 541, 568), (568, 541, 543, 569), (569, 543, 545, 570), (570, 545, 547, 571), (571, 547, 549, 572), (572, 549, 551, 573), (573, 551, 553, 574), (574, 553, 555, 575), (575, 555, 557, 576), (576, 557, 559, 577), (577, 559, 561, 578), (578, 561, 563, 579), (579, 563, 533, 564), (550, 552, 590, 589), (534, 532, 564, 565), (536, 534, 565, 566), (538, 536, 566, 567), (540, 538, 567, 568), (542, 540, 568, 569), (544, 542, 569, 570), (546, 544, 570, 571), (548, 546, 571, 572), (550, 548, 572, 573), (552, 550, 573, 574), (554, 552, 574, 575), (556, 554, 575, 576), (558, 556, 576, 577), (560, 558, 577, 578), (562, 560, 578, 579), (532, 562, 579, 564), (594, 595, 611, 610), (536, 538, 583, 582), (552, 554, 591, 590), (538, 540, 584, 583), (554, 556, 592, 591), (540, 542, 585, 584), (556, 558, 593, 592), (542, 544, 586, 585), (558, 560, 594, 593), (544, 546, 587, 586), (560, 562, 595, 594), (546, 548, 588, 587), (532, 534, 581, 580), (562, 532, 580, 595), (548, 550, 589, 588), (534, 536, 582, 581), (608, 609, 641, 640), (587, 588, 604, 603), (580, 581, 597, 596), (595, 580, 596, 611), (588, 589, 605, 604), (581, 582, 598, 597), (589, 590, 606, 605), (582, 583, 599, 598), (590, 591, 607, 606), (583, 584, 600, 599), (591, 592, 608, 607), (584, 585, 601, 600), (592, 593, 609, 608), (585, 586, 602, 601), (593, 594, 610, 609), (586, 587, 603, 602), (627, 612, 644, 659), (601, 602, 634, 633), (609, 610, 642, 641), (602, 603, 635, 634), (610, 611, 643, 642), (603, 604, 636, 635), (596, 597, 629, 628), (611, 596, 628, 643), (604, 605, 637, 636), (597, 598, 630, 629), (605, 606, 638, 637), (598, 599, 631, 630), (606, 607, 639, 638), (599, 600, 632, 631), (607, 608, 640, 639), (600, 601, 633, 632), (613, 612, 628, 629), (614, 613, 629, 630), (615, 614, 630, 631), (616, 615, 631, 632), (617, 616, 632, 633), (618, 617, 633, 634), (619, 618, 634, 635), (620, 619, 635, 636), (621, 620, 636, 637), (622, 621, 637, 638), (623, 622, 638, 639), (624, 623, 639, 640), (625, 624, 640, 641), (626, 625, 641, 642), (627, 626, 642, 643), (612, 627, 643, 628), (644, 645, 646, 647, 648, 649, 650, 651, 652, 653, 654, 655, 656, 657, 658, 659), (620, 621, 653, 652), (613, 614, 646, 645), (621, 622, 654, 653), (614, 615, 647, 646), (622, 623, 655, 654), (615, 616, 648, 647), (623, 624, 656, 655), (616, 617, 649, 648), (624, 625, 657, 656), (617, 618, 650, 649), (625, 626, 658, 657), (618, 619, 651, 650), (626, 627, 659, 658), (619, 620, 652, 651), (612, 613, 645, 644), (845, 667, 668, 846), (661, 662, 666, 667, 845, 660), (668, 669, 665, 844), (661, 660, 664, 663), (668, 667, 666, 669), (666, 662, 665, 669), (675, 673, 671, 672), (673, 674, 670, 671), (674, 673, 675, 676), (679, 677, 678, 680), (672, 671, 680, 678), (671, 670, 679, 680), (683, 684, 686, 685), (685, 686, 688, 687), (687, 688, 690, 689), (689, 690, 692, 691), (691, 692, 694, 693), (693, 694, 696, 695), (686, 684, 699, 701), (695, 696, 698, 697), (697, 698, 682, 681), (702, 701, 710, 711), (682, 698, 707, 700), (698, 696, 706, 707), (696, 694, 705, 706), (694, 692, 704, 705), (692, 690, 703, 704), (690, 688, 702, 703), (688, 686, 701, 702), (711, 710, 719, 720), (706, 705, 714, 715), (703, 702, 711, 712), (707, 706, 715, 716), (704, 703, 712, 713), (701, 699, 708, 710), (700, 707, 716, 709), (705, 704, 713, 714), (796, 795, 797, 798), (715, 714, 723, 724), (712, 711, 720, 721), (716, 715, 724, 725), (713, 712, 721, 722), (710, 708, 717, 719), (709, 716, 725, 718), (714, 713, 722, 723), (729, 728, 801, 802), (792, 791, 793, 794), (788, 787, 789, 790), (784, 783, 785, 786), (780, 779, 781, 782), (776, 775, 777, 778), (772, 771, 773, 774), (768, 767, 769, 770), (744, 745, 777, 775), (719, 736, 735, 720), (728, 737, 736, 719), (729, 738, 737, 728), (720, 735, 738, 729), (764, 765, 797, 795), (723, 740, 739, 724), (732, 741, 740, 723), (733, 742, 741, 732), (724, 739, 742, 733), (738, 735, 768, 770), (720, 744, 743, 721), (729, 745, 744, 720), (730, 746, 745, 729), (721, 743, 746, 730), (758, 755, 788, 790), (724, 748, 747, 725), (733, 749, 748, 724), (734, 750, 749, 733), (725, 747, 750, 734), (743, 744, 775, 776), (721, 752, 751, 722), (730, 753, 752, 721), (731, 754, 753, 730), (722, 751, 754, 731), (763, 764, 795, 796), (717, 756, 755, 719), (726, 757, 756, 717), (728, 758, 757, 726), (719, 755, 758, 728), (737, 738, 770, 769), (725, 760, 759, 718), (734, 761, 760, 725), (727, 762, 761, 734), (718, 759, 762, 727), (757, 758, 790, 789), (722, 764, 763, 723), (731, 765, 764, 722), (732, 766, 765, 731), (723, 763, 766, 732), (765, 766, 798, 797), (745, 746, 778, 777), (751, 752, 783, 784), (766, 763, 796, 798), (746, 743, 776, 778), (752, 753, 785, 783), (753, 754, 786, 785), (759, 760, 791, 792), (739, 740, 771, 772), (754, 751, 784, 786), (760, 761, 793, 791), (740, 741, 773, 771), (761, 762, 794, 793), (741, 742, 774, 773), (747, 748, 779, 780), (762, 759, 792, 794), (742, 739, 772, 774), (748, 749, 781, 779), (749, 750, 782, 781), (755, 756, 787, 788), (735, 736, 767, 768), (750, 747, 780, 782), (756, 757, 789, 787), (736, 737, 769, 767), (800, 807, 806, 805, 804, 803, 802, 801, 799), (733, 732, 815, 814), (801, 728, 810, 817), (734, 733, 806, 807), (731, 730, 803, 804), (799, 801, 817, 818), (807, 800, 823, 808), (732, 731, 804, 805), (810, 813, 820, 817), (812, 824, 825, 819), (824, 815, 822, 825), (809, 808, 821, 814), (729, 802, 820, 813), (734, 807, 808, 809), (802, 803, 819, 820), (727, 734, 809, 816), (732, 805, 822, 815), (728, 726, 811, 810), (806, 733, 814, 821), (803, 730, 812, 819), (805, 806, 821, 822), (730, 729, 813, 812), (824, 812, 830, 842), (818, 817, 835, 836), (813, 810, 828, 831), (820, 819, 837, 838), (817, 820, 838, 835), (809, 814, 832, 827), (822, 821, 839, 840), (821, 808, 826, 839), (808, 823, 841, 826), (810, 811, 829, 828), (815, 824, 842, 833), (812, 813, 831, 830), (825, 822, 840, 843), (814, 815, 833, 832), (819, 825, 843, 837), (816, 809, 827, 834), (827, 826, 841, 834), (832, 839, 826, 827), (833, 840, 839, 832), (842, 843, 840, 833), (843, 842, 830, 837), (831, 838, 837, 830), (831, 828, 835, 838), (829, 836, 835, 828), (847, 846, 668, 844), (664, 846, 850, 849), (660, 845, 846, 664), (848, 849, 850, 851), (846, 847, 851, 850), (663, 664, 849, 848)])
me_cylinder.polygons.foreach_set('use_smooth', [True] * 738)
_k = set([(295, 296), (296, 311), (297, 298), (297, 309), (299, 300), (299, 310), (300, 309), (301, 302), (301, 307), (302, 310), (303, 304), (303, 308), (304, 307), (305, 306), (305, 311), (306, 308), (312, 313), (312, 326), (313, 320), (314, 315), (314, 327), (315, 328), (316, 317), (316, 323), (317, 324), (318, 319), (318, 320), (319, 323), (321, 322), (321, 325), (324, 325), (326, 328), (452, 453), (452, 467), (453, 454), (454, 455), (455, 456), (456, 457), (457, 458), (458, 459), (459, 460), (460, 461), (461, 462), (462, 463), (463, 464), (464, 465), (465, 466), (466, 467), (580, 581), (580, 595), (581, 582), (582, 583), (583, 584), (584, 585), (585, 586), (586, 587), (587, 588), (588, 589), (589, 590), (590, 591), (591, 592), (592, 593), (593, 594), (594, 595), (596, 597), (596, 611), (597, 598), (598, 599), (599, 600), (600, 601), (601, 602), (602, 603), (603, 604), (604, 605), (605, 606), (606, 607), (607, 608), (608, 609), (609, 610), (610, 611)])
me_cylinder.attributes.new('sharp_edge', 'BOOLEAN', 'EDGE').data.foreach_set('value', [ (min(e.vertices), max(e.vertices)) in _k for e in me_cylinder.edges])
_uv = me_cylinder.uv_layers.new(name='UVMap')
_uv.uv.foreach_set('vector', [0.006664, 0.7045, 0.006755, 0.7198, 0.006755, 0.7198, 0.006664, 0.7045, 0.006755, 0.7198, 0.006871, 0.7333, 0.006871, 0.7333, 0.006755, 0.7198, 0.6786, 0.57, 0.6196, 0.572, 0.6166, 0.5871, 0.6756, 0.5851, 0.6756, 0.5851, 0.6166, 0.5871, 0.6144, 0.6053, 0.6734, 0.6033, 0.6734, 0.6033, 0.6144, 0.6053, 0.613, 0.6259, 0.6721, 0.6239, 0.6721, 0.6239, 0.613, 0.6259, 0.6125, 0.648, 0.6716, 0.646, 0.45, 0.2204, 0.4369, 0.2101, 0.4347, 0.2149, 0.4485, 0.2257, 0.4369, 0.2101, 0.4254, 0.1963, 0.4226, 0.2004, 0.4347, 0.2149, 0.4254, 0.1963, 0.416, 0.1795, 0.4127, 0.1827, 0.4226, 0.2004, 0.416, 0.1795, 0.409, 0.1603, 0.4053, 0.1625, 0.4127, 0.1827, 0.409, 0.1603, 0.4046, 0.1394, 0.4007, 0.1406, 0.4053, 0.1625, 0.4046, 0.1394, 0.4032, 0.1178, 0.3992, 0.1178, 0.4007, 0.1406, 0.7588, 0.1413, 0.7587, 0.1221, 0.6984, 0.1221, 0.6985, 0.1412, 0.7589, 0.158, 0.7588, 0.1413, 0.6985, 0.1412, 0.6986, 0.1579, 0.7591, 0.1717, 0.7589, 0.158, 0.6986, 0.1579, 0.6987, 0.1716, 0.409, 0.1603, 0.416, 0.1795, 0.46, 0.1795, 0.453, 0.1603, 0.4046, 0.1394, 0.409, 0.1603, 0.453, 0.1603, 0.4487, 0.1394, 0.4032, 0.1178, 0.4046, 0.1394, 0.4487, 0.1394, 0.4472, 0.1178, 0.8392, 0.2347, 0.8326, 0.2563, 0.8383, 0.2576, 0.8446, 0.237, 0.8326, 0.2563, 0.8304, 0.2789, 0.8362, 0.279, 0.8383, 0.2576, 0.8304, 0.2789, 0.8326, 0.3015, 0.8383, 0.3005, 0.8362, 0.279, 0.8326, 0.3015, 0.8392, 0.3234, 0.8446, 0.3213, 0.8383, 0.3005, 0.8392, 0.3234, 0.8499, 0.3436, 0.8547, 0.3405, 0.8446, 0.3213, 0.8499, 0.3436, 0.8643, 0.3614, 0.8684, 0.3574, 0.8547, 0.3405, 0.7961, 0.2285, 0.8046, 0.2305, 0.8054, 0.2004, 0.797, 0.1984, 0.4974, 0.8679, 0.4974, 0.8758, 0.5387, 0.8757, 0.5387, 0.8679, 0.6067, 0.3576, 0.6058, 0.3646, 0.6462, 0.3632, 0.647, 0.3562, 0.4974, 0.8758, 0.4974, 0.8843, 0.5387, 0.8842, 0.5387, 0.8757, 0.6058, 0.3646, 0.6053, 0.3726, 0.6457, 0.3712, 0.6462, 0.3632, 0.4974, 0.8843, 0.4974, 0.8931, 0.5387, 0.8931, 0.5387, 0.8842, 0.6053, 0.3726, 0.6051, 0.3812, 0.6455, 0.3798, 0.6457, 0.3712, 0.4974, 0.8931, 0.4974, 0.902, 0.5387, 0.902, 0.5387, 0.8931, 0.8105, 0.2375, 0.8033, 0.2346, 0.8033, 0.2346, 0.8105, 0.2375, 0.4974, 0.902, 0.4974, 0.9105, 0.5387, 0.9105, 0.5387, 0.902, 0.8046, 0.2305, 0.8123, 0.2336, 0.8132, 0.2035, 0.8054, 0.2004, 0.4974, 0.9105, 0.4975, 0.9184, 0.5387, 0.9184, 0.5387, 0.9105, 0.4975, 0.8555, 0.4975, 0.8611, 0.5387, 0.861, 0.5388, 0.8554, 0.4975, 0.9184, 0.4975, 0.9253, 0.5388, 0.9253, 0.5387, 0.9184, 0.4975, 0.8611, 0.4974, 0.8679, 0.5387, 0.8679, 0.5387, 0.861, 0.6078, 0.3517, 0.6067, 0.3576, 0.647, 0.3562, 0.6482, 0.3503, 0.1128, 0.5661, 0.1029, 0.5579, 0.09457, 0.6384, 0.1029, 0.6453, 0.9725, 0.6956, 0.9708, 0.6956, 0.9726, 0.7771, 0.974, 0.7771, 0.9742, 0.6956, 0.9754, 0.777, 0.9814, 0.7718, 0.9814, 0.6892, 0.9725, 0.6956, 0.974, 0.7771, 0.9754, 0.777, 0.9742, 0.6956, 0.09457, 0.6476, 0.0953, 0.7158, 0.09884, 0.7154, 0.09884, 0.6471, 0.7961, 0.2285, 0.7873, 0.2277, 0.7872, 0.232, 0.7954, 0.2328, 0.8046, 0.2305, 0.7961, 0.2285, 0.7954, 0.2328, 0.8033, 0.2346, 0.8123, 0.2336, 0.8046, 0.2305, 0.8033, 0.2346, 0.8105, 0.2375, 0.8191, 0.2377, 0.8123, 0.2336, 0.8105, 0.2375, 0.8168, 0.2413, 0.8246, 0.2426, 0.8191, 0.2377, 0.8168, 0.2413, 0.8219, 0.2459, 0.8286, 0.2481, 0.8246, 0.2426, 0.8219, 0.2459, 0.8257, 0.251, 0.4974, 0.8843, 0.4974, 0.8758, 0.4944, 0.877, 0.4944, 0.8849, 0.4974, 0.8931, 0.4974, 0.8843, 0.4944, 0.8849, 0.4944, 0.8931, 0.4974, 0.902, 0.4974, 0.8931, 0.4944, 0.8931, 0.4944, 0.9014, 0.4974, 0.9105, 0.4974, 0.902, 0.4944, 0.9014, 0.4944, 0.9094, 0.9819, 0.5781, 0.9871, 0.5822, 0.9902, 0.5794, 0.9852, 0.5755, 0.9772, 0.5724, 0.9819, 0.5781, 0.9852, 0.5755, 0.9809, 0.5702, 0.9734, 0.5655, 0.9772, 0.5724, 0.9809, 0.5702, 0.9774, 0.5638, 0.9706, 0.5577, 0.9734, 0.5655, 0.9774, 0.5638, 0.9747, 0.5565, 0.9689, 0.5491, 0.9706, 0.5577, 0.9747, 0.5565, 0.9731, 0.5485, 0.9683, 0.5403, 0.9689, 0.5491, 0.9731, 0.5485, 0.9726, 0.5403, 0.7873, 0.2277, 0.7961, 0.2285, 0.797, 0.1984, 0.7882, 0.1975, 0.797, 0.1984, 0.7882, 0.1975, 0.6455, 0.3798, 0.5387, 0.8931, 0.5387, 0.8842, 0.5387, 0.8757, 0.5387, 0.8679, 0.5387, 0.861, 0.8132, 0.2035, 0.8054, 0.2004, 0.6071, 0.5642, 0.6071, 0.5642, 0.6071, 0.5642, 0.6071, 0.5642, 0.797, 0.1984, 0.8054, 0.2004, 0.8054, 0.2004, 0.797, 0.1984, 0.5387, 0.8842, 0.5387, 0.8796, 0.5387, 0.8796, 0.5387, 0.8842, 0.8132, 0.2035, 0.5387, 0.861, 0.5387, 0.861, 0.8132, 0.2035, 0.5387, 0.8931, 0.5387, 0.8931, 0.5387, 0.8931, 0.5387, 0.8931, 0.5387, 0.861, 0.5387, 0.8679, 0.5387, 0.8679, 0.5387, 0.861, 0.5387, 0.8931, 0.5387, 0.8931, 0.5387, 0.8931, 0.5387, 0.8931, 0.785, 0.2199, 0.7896, 0.2299, 0.7665, 0.3034, 0.5816, 0.7504, 0.5518, 0.8282, 0.5485, 0.8435, 0.5469, 0.855, 0.5445, 0.865, 0.6455, 0.3798, 0.7803, 0.2075, 0.6455, 0.3798, 0.5445, 0.865, 0.5445, 0.865, 0.6095, 0.5526, 0.6455, 0.3798, 0.5387, 0.8679, 0.5387, 0.8757, 0.5387, 0.8757, 0.5387, 0.8679, 0.8054, 0.2004, 0.8132, 0.2035, 0.8132, 0.2035, 0.8054, 0.2004, 0.6455, 0.3798, 0.6455, 0.3798, 0.6071, 0.5642, 0.5387, 0.8931, 0.5387, 0.8931, 0.6071, 0.5642, 0.6455, 0.3798, 0.6455, 0.3798, 0.6071, 0.5642, 0.5387, 0.8931, 0.5387, 0.8931, 0.5387, 0.8931, 0.5387, 0.8931, 0.5387, 0.8931, 0.5387, 0.8931, 0.5387, 0.8931, 0.5387, 0.8931, 0.5387, 0.8931, 0.5387, 0.8931, 0.5387, 0.8931, 0.5387, 0.8931, 0.5387, 0.8931, 0.5387, 0.8931, 0.5387, 0.8931, 0.5387, 0.8931, 0.5387, 0.8931, 0.5387, 0.8931, 0.5387, 0.8931, 0.5387, 0.8931, 0.5387, 0.8931, 0.0, 0.0, 0.0, 0.0, 0.0, 0.0, 0.0, 0.0, 0.006664, 0.7045, 0.05583, 0.7045, 0.0614, 0.6995, 0.001035, 0.6996, 0.05583, 0.7045, 0.05592, 0.7198, 0.06152, 0.7198, 0.0614, 0.6995, 0.006755, 0.7198, 0.006664, 0.7045, 0.001035, 0.6996, 0.001155, 0.7198, 0.05592, 0.7198, 0.05604, 0.7332, 0.06168, 0.7376, 0.06152, 0.7198, 0.006871, 0.7333, 0.006755, 0.7198, 0.001155, 0.7198, 0.001309, 0.7376, 0.05604, 0.7332, 0.006871, 0.7333, 0.001309, 0.7376, 0.06168, 0.7376, 0.02578, 0.7177, 0.02579, 0.7198, 0.02579, 0.7198, 0.02578, 0.7177, 0.02579, 0.7198, 0.02581, 0.7217, 0.02581, 0.7217, 0.02579, 0.7198, 0.05583, 0.7045, 0.006664, 0.7045, 0.006664, 0.7045, 0.05583, 0.7045, 0.006871, 0.7333, 0.05604, 0.7332, 0.05604, 0.7332, 0.006871, 0.7333, 0.05604, 0.7332, 0.05592, 0.7198, 0.05592, 0.7198, 0.05604, 0.7332, 0.05592, 0.7198, 0.05583, 0.7045, 0.05583, 0.7045, 0.05592, 0.7198, 0.02578, 0.7177, 0.03687, 0.7177, 0.05583, 0.7045, 0.006664, 0.7045, 0.03687, 0.7177, 0.03688, 0.7198, 0.05592, 0.7198, 0.05583, 0.7045, 0.02579, 0.7198, 0.02578, 0.7177, 0.006664, 0.7045, 0.006755, 0.7198, 0.03688, 0.7198, 0.0369, 0.7217, 0.05604, 0.7332, 0.05592, 0.7198, 0.02581, 0.7217, 0.02579, 0.7198, 0.006755, 0.7198, 0.006871, 0.7333, 0.0369, 0.7217, 0.02581, 0.7217, 0.006871, 0.7333, 0.05604, 0.7332, 0.03687, 0.7177, 0.02578, 0.7177, 0.02579, 0.7198, 0.03688, 0.7198, 0.03688, 0.7198, 0.02579, 0.7198, 0.02581, 0.7217, 0.0369, 0.7217, 0.03687, 0.7177, 0.02578, 0.7177, 0.02578, 0.7177, 0.03687, 0.7177, 0.02581, 0.7217, 0.0369, 0.7217, 0.0369, 0.7217, 0.02581, 0.7217, 0.0369, 0.7217, 0.03688, 0.7198, 0.03688, 0.7198, 0.0369, 0.7217, 0.03688, 0.7198, 0.03687, 0.7177, 0.03687, 0.7177, 0.03688, 0.7198, 0.4485, 0.2257, 0.8392, 0.2347, 0.6984, 0.1221, 0.45, 0.2204, 0.785, 0.2199, 0.7803, 0.2075, 0.7882, 0.1975, 0.797, 0.1984, 0.7896, 0.2299, 0.785, 0.2199, 0.797, 0.1984, 0.8054, 0.2004, 0.7665, 0.3034, 0.7896, 0.2299, 0.8054, 0.2004, 0.8132, 0.2035, 0.5816, 0.7504, 0.7665, 0.3034, 0.8132, 0.2035, 0.5387, 0.861, 0.5518, 0.8282, 0.5816, 0.7504, 0.5387, 0.861, 0.5387, 0.8679, 0.5485, 0.8435, 0.5518, 0.8282, 0.5387, 0.8679, 0.5387, 0.8757, 0.5469, 0.855, 0.5485, 0.8435, 0.5387, 0.8757, 0.5387, 0.8842, 0.5445, 0.865, 0.5469, 0.855, 0.5387, 0.8842, 0.5387, 0.8931, 0.6095, 0.5526, 0.5445, 0.865, 0.5387, 0.8931, 0.6071, 0.5642, 0.5445, 0.865, 0.5445, 0.865, 0.5387, 0.8931, 0.5387, 0.8931, 0.6455, 0.3798, 0.6095, 0.5526, 0.6071, 0.5642, 0.6455, 0.3798, 0.7882, 0.1975, 0.797, 0.1984, 0.797, 0.1984, 0.7882, 0.1975, 0.5387, 0.8931, 0.5387, 0.8931, 0.5387, 0.8931, 0.5387, 0.8931, 0.5387, 0.8931, 0.5387, 0.8931, 0.5387, 0.8931, 0.5387, 0.8931, 0.006664, 0.7045, 0.006664, 0.7045, 0.006755, 0.7198, 0.006755, 0.7198, 0.006755, 0.7198, 0.006755, 0.7198, 0.006871, 0.7333, 0.006871, 0.7333, 0.6786, 0.57, 0.6756, 0.5851, 0.6166, 0.5871, 0.6196, 0.572, 0.6756, 0.5851, 0.6734, 0.6033, 0.6144, 0.6053, 0.6166, 0.5871, 0.6734, 0.6033, 0.6721, 0.6239, 0.613, 0.6259, 0.6144, 0.6053, 0.6721, 0.6239, 0.6716, 0.646, 0.6125, 0.648, 0.613, 0.6259, 0.45, 0.2204, 0.4485, 0.2257, 0.4347, 0.2149, 0.4369, 0.2101, 0.4369, 0.2101, 0.4347, 0.2149, 0.4226, 0.2004, 0.4254, 0.1963, 0.4254, 0.1963, 0.4226, 0.2004, 0.4127, 0.1827, 0.416, 0.1795, 0.416, 0.1795, 0.4127, 0.1827, 0.4053, 0.1625, 0.409, 0.1603, 0.409, 0.1603, 0.4053, 0.1625, 0.4007, 0.1406, 0.4046, 0.1394, 0.4046, 0.1394, 0.4007, 0.1406, 0.3992, 0.1178, 0.4032, 0.1178, 0.7588, 0.1413, 0.6985, 0.1412, 0.6984, 0.1221, 0.7587, 0.1221, 0.7589, 0.158, 0.6986, 0.1579, 0.6985, 0.1412, 0.7588, 0.1413, 0.7591, 0.1717, 0.6987, 0.1716, 0.6986, 0.1579, 0.7589, 0.158, 0.409, 0.1603, 0.453, 0.1603, 0.46, 0.1795, 0.416, 0.1795, 0.4046, 0.1394, 0.4487, 0.1394, 0.453, 0.1603, 0.409, 0.1603, 0.4032, 0.1178, 0.4472, 0.1178, 0.4487, 0.1394, 0.4046, 0.1394, 0.8392, 0.2347, 0.8446, 0.237, 0.8383, 0.2576, 0.8326, 0.2563, 0.8326, 0.2563, 0.8383, 0.2576, 0.8362, 0.279, 0.8304, 0.2789, 0.8304, 0.2789, 0.8362, 0.279, 0.8383, 0.3005, 0.8326, 0.3015, 0.8326, 0.3015, 0.8383, 0.3005, 0.8446, 0.3213, 0.8392, 0.3234, 0.8392, 0.3234, 0.8446, 0.3213, 0.8547, 0.3405, 0.8499, 0.3436, 0.8499, 0.3436, 0.8547, 0.3405, 0.8684, 0.3574, 0.8643, 0.3614, 0.1128, 0.5661, 0.1029, 0.6453, 0.09457, 0.6384, 0.1029, 0.5579, 0.9725, 0.6956, 0.974, 0.7771, 0.9726, 0.7771, 0.9708, 0.6956, 0.9742, 0.6956, 0.9814, 0.6892, 0.9814, 0.7718, 0.9754, 0.777, 0.9725, 0.6956, 0.9742, 0.6956, 0.9754, 0.777, 0.974, 0.7771, 0.09457, 0.6476, 0.09884, 0.6471, 0.09884, 0.7154, 0.0953, 0.7158, 0.006664, 0.7045, 0.001035, 0.6996, 0.0614, 0.6995, 0.05583, 0.7045, 0.05583, 0.7045, 0.0614, 0.6995, 0.06152, 0.7198, 0.05592, 0.7198, 0.006755, 0.7198, 0.001155, 0.7198, 0.001035, 0.6996, 0.006664, 0.7045, 0.05592, 0.7198, 0.06152, 0.7198, 0.06168, 0.7376, 0.05604, 0.7332, 0.006871, 0.7333, 0.001309, 0.7376, 0.001155, 0.7198, 0.006755, 0.7198, 0.05604, 0.7332, 0.06168, 0.7376, 0.001309, 0.7376, 0.006871, 0.7333, 0.02578, 0.7177, 0.02578, 0.7177, 0.02579, 0.7198, 0.02579, 0.7198, 0.02579, 0.7198, 0.02579, 0.7198, 0.02581, 0.7217, 0.02581, 0.7217, 0.05583, 0.7045, 0.05583, 0.7045, 0.006664, 0.7045, 0.006664, 0.7045, 0.006871, 0.7333, 0.006871, 0.7333, 0.05604, 0.7332, 0.05604, 0.7332, 0.05604, 0.7332, 0.05604, 0.7332, 0.05592, 0.7198, 0.05592, 0.7198, 0.05592, 0.7198, 0.05592, 0.7198, 0.05583, 0.7045, 0.05583, 0.7045, 0.02578, 0.7177, 0.006664, 0.7045, 0.05583, 0.7045, 0.03687, 0.7177, 0.03687, 0.7177, 0.05583, 0.7045, 0.05592, 0.7198, 0.03688, 0.7198, 0.02579, 0.7198, 0.006755, 0.7198, 0.006664, 0.7045, 0.02578, 0.7177, 0.03688, 0.7198, 0.05592, 0.7198, 0.05604, 0.7332, 0.0369, 0.7217, 0.02581, 0.7217, 0.006871, 0.7333, 0.006755, 0.7198, 0.02579, 0.7198, 0.0369, 0.7217, 0.05604, 0.7332, 0.006871, 0.7333, 0.02581, 0.7217, 0.03687, 0.7177, 0.03688, 0.7198, 0.02579, 0.7198, 0.02578, 0.7177, 0.03688, 0.7198, 0.0369, 0.7217, 0.02581, 0.7217, 0.02579, 0.7198, 0.03687, 0.7177, 0.03687, 0.7177, 0.02578, 0.7177, 0.02578, 0.7177, 0.02581, 0.7217, 0.02581, 0.7217, 0.0369, 0.7217, 0.0369, 0.7217, 0.0369, 0.7217, 0.0369, 0.7217, 0.03688, 0.7198, 0.03688, 0.7198, 0.03688, 0.7198, 0.03688, 0.7198, 0.03687, 0.7177, 0.03687, 0.7177, 0.4485, 0.2257, 0.45, 0.2204, 0.6984, 0.1221, 0.8392, 0.2347, 0.4944, 0.9094, 0.4944, 0.9014, 0.4944, 0.9014, 0.4944, 0.9094, 0.4944, 0.9014, 0.4944, 0.8931, 0.4944, 0.8931, 0.4944, 0.9014, 0.9747, 0.5565, 0.9774, 0.5638, 0.9774, 0.5638, 0.9747, 0.5565, 0.8033, 0.2346, 0.7954, 0.2328, 0.7954, 0.2328, 0.8033, 0.2346, 0.9726, 0.5403, 0.9731, 0.5485, 0.9731, 0.5485, 0.9726, 0.5403, 0.4944, 0.8849, 0.4944, 0.877, 0.4944, 0.877, 0.4944, 0.8849, 0.9809, 0.5702, 0.9852, 0.5755, 0.9852, 0.5755, 0.9809, 0.5702, 0.8219, 0.2459, 0.8168, 0.2413, 0.8168, 0.2413, 0.8219, 0.2459, 0.4944, 0.9014, 0.4944, 0.8931, 0.4944, 0.8931, 0.4944, 0.9014, 0.9731, 0.5485, 0.9747, 0.5565, 0.9747, 0.5565, 0.9731, 0.5485, 0.8105, 0.2375, 0.8033, 0.2346, 0.8033, 0.2346, 0.8105, 0.2375, 0.4944, 0.8931, 0.4944, 0.8849, 0.4944, 0.8849, 0.4944, 0.8931, 0.9774, 0.5638, 0.9809, 0.5702, 0.9809, 0.5702, 0.9774, 0.5638, 0.8257, 0.251, 0.8219, 0.2459, 0.8219, 0.2459, 0.8257, 0.251, 0.9852, 0.5755, 0.9902, 0.5794, 0.9902, 0.5794, 0.9852, 0.5755, 0.9747, 0.5565, 0.9774, 0.5638, 0.9774, 0.5638, 0.9747, 0.5565, 0.9774, 0.5638, 0.9809, 0.5702, 0.9809, 0.5702, 0.9774, 0.5638, 0.8033, 0.2346, 0.7954, 0.2328, 0.7954, 0.2328, 0.8033, 0.2346, 0.4944, 0.9094, 0.4944, 0.9014, 0.4944, 0.9014, 0.4944, 0.9094, 0.8168, 0.2413, 0.8105, 0.2375, 0.8105, 0.2375, 0.8168, 0.2413, 0.9852, 0.5755, 0.9902, 0.5794, 0.9902, 0.5794, 0.9852, 0.5755, 0.8168, 0.2413, 0.8105, 0.2375, 0.8105, 0.2375, 0.8168, 0.2413, 0.9809, 0.5702, 0.9852, 0.5755, 0.9852, 0.5755, 0.9809, 0.5702, 0.8219, 0.2459, 0.8168, 0.2413, 0.8168, 0.2413, 0.8219, 0.2459, 0.9774, 0.5638, 0.9809, 0.5702, 0.9809, 0.5702, 0.9774, 0.5638, 0.8257, 0.251, 0.8219, 0.2459, 0.8219, 0.2459, 0.8257, 0.251, 0.9747, 0.5565, 0.9774, 0.5638, 0.9774, 0.5638, 0.9747, 0.5565, 0.4944, 0.8849, 0.4944, 0.877, 0.4944, 0.877, 0.4944, 0.8849, 0.9731, 0.5485, 0.9747, 0.5565, 0.9747, 0.5565, 0.9731, 0.5485, 0.4944, 0.8931, 0.4944, 0.8849, 0.4944, 0.8849, 0.4944, 0.8931, 0.7954, 0.2328, 0.7872, 0.232, 0.7872, 0.232, 0.7954, 0.2328, 0.9726, 0.5403, 0.9731, 0.5485, 0.9731, 0.5485, 0.9726, 0.5403, 0.7872, 0.232, 0.7954, 0.2328, 0.7954, 0.2328, 0.7872, 0.232, 0.7954, 0.2328, 0.8033, 0.2346, 0.8033, 0.2346, 0.7954, 0.2328, 0.8033, 0.2346, 0.8105, 0.2375, 0.8105, 0.2375, 0.8033, 0.2346, 0.8105, 0.2375, 0.8168, 0.2413, 0.8168, 0.2413, 0.8105, 0.2375, 0.8168, 0.2413, 0.8219, 0.2459, 0.8219, 0.2459, 0.8168, 0.2413, 0.8219, 0.2459, 0.8257, 0.251, 0.8257, 0.251, 0.8219, 0.2459, 0.4944, 0.877, 0.4944, 0.8849, 0.4944, 0.8849, 0.4944, 0.877, 0.4944, 0.8849, 0.4944, 0.8931, 0.4944, 0.8931, 0.4944, 0.8849, 0.4944, 0.8931, 0.4944, 0.9014, 0.4944, 0.9014, 0.4944, 0.8931, 0.4944, 0.9014, 0.4944, 0.9094, 0.4944, 0.9094, 0.4944, 0.9014, 0.9902, 0.5794, 0.9852, 0.5755, 0.9852, 0.5755, 0.9902, 0.5794, 0.9852, 0.5755, 0.9809, 0.5702, 0.9809, 0.5702, 0.9852, 0.5755, 0.9809, 0.5702, 0.9774, 0.5638, 0.9774, 0.5638, 0.9809, 0.5702, 0.9774, 0.5638, 0.9747, 0.5565, 0.9747, 0.5565, 0.9774, 0.5638, 0.9747, 0.5565, 0.9731, 0.5485, 0.9731, 0.5485, 0.9747, 0.5565, 0.9731, 0.5485, 0.9726, 0.5403, 0.9726, 0.5403, 0.9731, 0.5485, 0.7954, 0.2328, 0.7872, 0.232, 0.7872, 0.232, 0.7954, 0.2328, 0.8257, 0.251, 0.8219, 0.2459, 0.8219, 0.2459, 0.8257, 0.251, 0.9747, 0.5565, 0.9774, 0.5638, 0.9774, 0.5638, 0.9747, 0.5565, 0.4944, 0.8849, 0.4944, 0.877, 0.4944, 0.877, 0.4944, 0.8849, 0.9731, 0.5485, 0.9747, 0.5565, 0.9747, 0.5565, 0.9731, 0.5485, 0.4944, 0.8931, 0.4944, 0.8849, 0.4944, 0.8849, 0.4944, 0.8931, 0.7954, 0.2328, 0.7872, 0.232, 0.7872, 0.232, 0.7954, 0.2328, 0.9726, 0.5403, 0.9731, 0.5485, 0.9731, 0.5485, 0.9726, 0.5403, 0.4944, 0.9014, 0.4944, 0.8931, 0.4944, 0.8931, 0.4944, 0.9014, 0.8033, 0.2346, 0.7954, 0.2328, 0.7954, 0.2328, 0.8033, 0.2346, 0.4944, 0.9094, 0.4944, 0.9014, 0.4944, 0.9014, 0.4944, 0.9094, 0.8105, 0.2375, 0.8033, 0.2346, 0.8033, 0.2346, 0.8105, 0.2375, 0.9852, 0.5755, 0.9902, 0.5794, 0.9902, 0.5794, 0.9852, 0.5755, 0.8168, 0.2413, 0.8105, 0.2375, 0.8105, 0.2375, 0.8168, 0.2413, 0.9809, 0.5702, 0.9852, 0.5755, 0.9852, 0.5755, 0.9809, 0.5702, 0.8219, 0.2459, 0.8168, 0.2413, 0.8168, 0.2413, 0.8219, 0.2459, 0.8219, 0.2459, 0.8168, 0.2413, 0.8168, 0.2413, 0.8219, 0.2459, 0.8105, 0.2375, 0.8033, 0.2346, 0.8033, 0.2346, 0.8105, 0.2375, 0.8033, 0.2346, 0.7954, 0.2328, 0.7954, 0.2328, 0.8033, 0.2346, 0.9726, 0.5403, 0.9731, 0.5485, 0.9731, 0.5485, 0.9726, 0.5403, 0.9852, 0.5755, 0.9902, 0.5794, 0.9902, 0.5794, 0.9852, 0.5755, 0.9774, 0.5638, 0.9809, 0.5702, 0.9809, 0.5702, 0.9774, 0.5638, 0.4944, 0.9014, 0.4944, 0.8931, 0.4944, 0.8931, 0.4944, 0.9014, 0.4944, 0.9094, 0.4944, 0.9014, 0.4944, 0.9014, 0.4944, 0.9094, 0.9731, 0.5485, 0.9747, 0.5565, 0.9747, 0.5565, 0.9731, 0.5485, 0.4944, 0.8931, 0.4944, 0.8849, 0.4944, 0.8849, 0.4944, 0.8931, 0.8257, 0.251, 0.8219, 0.2459, 0.8219, 0.2459, 0.8257, 0.251, 0.4944, 0.8849, 0.4944, 0.877, 0.4944, 0.877, 0.4944, 0.8849, 0.9809, 0.5702, 0.9852, 0.5755, 0.9852, 0.5755, 0.9809, 0.5702, 0.7954, 0.2328, 0.7872, 0.232, 0.7872, 0.232, 0.7954, 0.2328, 0.8168, 0.2413, 0.8105, 0.2375, 0.8105, 0.2375, 0.8168, 0.2413, 0.8219, 0.2459, 0.8168, 0.2413, 0.8168, 0.2413, 0.8219, 0.2459, 0.4944, 0.9094, 0.4944, 0.9014, 0.4944, 0.9014, 0.4944, 0.9094, 0.9809, 0.5702, 0.9852, 0.5755, 0.9852, 0.5755, 0.9809, 0.5702, 0.4944, 0.9094, 0.4944, 0.9014, 0.4944, 0.9014, 0.4944, 0.9094, 0.8257, 0.251, 0.8219, 0.2459, 0.8219, 0.2459, 0.8257, 0.251, 0.9731, 0.5485, 0.9747, 0.5565, 0.9747, 0.5565, 0.9731, 0.5485, 0.4944, 0.9014, 0.4944, 0.8931, 0.4944, 0.8931, 0.4944, 0.9014, 0.9774, 0.5638, 0.9809, 0.5702, 0.9809, 0.5702, 0.9774, 0.5638, 0.4944, 0.8849, 0.4944, 0.877, 0.4944, 0.877, 0.4944, 0.8849, 0.4944, 0.8931, 0.4944, 0.8849, 0.4944, 0.8849, 0.4944, 0.8931, 0.9726, 0.5403, 0.9731, 0.5485, 0.9731, 0.5485, 0.9726, 0.5403, 0.8105, 0.2375, 0.8033, 0.2346, 0.8033, 0.2346, 0.8105, 0.2375, 0.7954, 0.2328, 0.7872, 0.232, 0.7872, 0.232, 0.7954, 0.2328, 0.9747, 0.5565, 0.9774, 0.5638, 0.9774, 0.5638, 0.9747, 0.5565, 0.8033, 0.2346, 0.7954, 0.2328, 0.7954, 0.2328, 0.8033, 0.2346, 0.8168, 0.2413, 0.8105, 0.2375, 0.8105, 0.2375, 0.8168, 0.2413, 0.9852, 0.5755, 0.9902, 0.5794, 0.9902, 0.5794, 0.9852, 0.5755, 0.7954, 0.2328, 0.7872, 0.232, 0.7872, 0.232, 0.7954, 0.2328, 0.8257, 0.251, 0.8219, 0.2459, 0.8219, 0.2459, 0.8257, 0.251, 0.4944, 0.8931, 0.4944, 0.8849, 0.4944, 0.8849, 0.4944, 0.8931, 0.9747, 0.5565, 0.9774, 0.5638, 0.9774, 0.5638, 0.9747, 0.5565, 0.8033, 0.2346, 0.7954, 0.2328, 0.7954, 0.2328, 0.8033, 0.2346, 0.8105, 0.2375, 0.8033, 0.2346, 0.8033, 0.2346, 0.8105, 0.2375, 0.8219, 0.2459, 0.8168, 0.2413, 0.8168, 0.2413, 0.8219, 0.2459, 0.9809, 0.5702, 0.9852, 0.5755, 0.9852, 0.5755, 0.9809, 0.5702, 0.9731, 0.5485, 0.9747, 0.5565, 0.9747, 0.5565, 0.9731, 0.5485, 0.4944, 0.9014, 0.4944, 0.8931, 0.4944, 0.8931, 0.4944, 0.9014, 0.7954, 0.2328, 0.7872, 0.232, 0.7872, 0.232, 0.7954, 0.2328, 0.4944, 0.8849, 0.4944, 0.877, 0.4944, 0.877, 0.4944, 0.8849, 0.9726, 0.5403, 0.9731, 0.5485, 0.9731, 0.5485, 0.9726, 0.5403, 0.8168, 0.2413, 0.8105, 0.2375, 0.8105, 0.2375, 0.8168, 0.2413, 0.9852, 0.5755, 0.9902, 0.5794, 0.9902, 0.5794, 0.9852, 0.5755, 0.9774, 0.5638, 0.9809, 0.5702, 0.9809, 0.5702, 0.9774, 0.5638, 0.8257, 0.251, 0.8219, 0.2459, 0.8219, 0.2459, 0.8257, 0.251, 0.4944, 0.8849, 0.4944, 0.877, 0.4944, 0.877, 0.4944, 0.8849, 0.9726, 0.5403, 0.9731, 0.5485, 0.9731, 0.5485, 0.9726, 0.5403, 0.8168, 0.2413, 0.8105, 0.2375, 0.8105, 0.2375, 0.8168, 0.2413, 0.9852, 0.5755, 0.9902, 0.5794, 0.9902, 0.5794, 0.9852, 0.5755, 0.9774, 0.5638, 0.9809, 0.5702, 0.9809, 0.5702, 0.9774, 0.5638, 0.4944, 0.9094, 0.4944, 0.9014, 0.4944, 0.9014, 0.4944, 0.9094, 0.8257, 0.251, 0.8219, 0.2459, 0.8219, 0.2459, 0.8257, 0.251, 0.4944, 0.8931, 0.4944, 0.8849, 0.4944, 0.8849, 0.4944, 0.8931, 0.9747, 0.5565, 0.9774, 0.5638, 0.9774, 0.5638, 0.9747, 0.5565, 0.8033, 0.2346, 0.7954, 0.2328, 0.7954, 0.2328, 0.8033, 0.2346, 0.8105, 0.2375, 0.8033, 0.2346, 0.8033, 0.2346, 0.8105, 0.2375, 0.8219, 0.2459, 0.8168, 0.2413, 0.8168, 0.2413, 0.8219, 0.2459, 0.9809, 0.5702, 0.9852, 0.5755, 0.9852, 0.5755, 0.9809, 0.5702, 0.9731, 0.5485, 0.9747, 0.5565, 0.9747, 0.5565, 0.9731, 0.5485, 0.4944, 0.9014, 0.4944, 0.8931, 0.4944, 0.8931, 0.4944, 0.9014, 0.7954, 0.2328, 0.7872, 0.232, 0.7855, 0.2899, 0.7937, 0.2896, 0.8017, 0.2882, 0.8091, 0.2857, 0.8156, 0.2823, 0.821, 0.2781, 0.8251, 0.2732, 0.8276, 0.2678, 0.8286, 0.2622, 0.828, 0.2565, 0.8257, 0.251, 0.8219, 0.2459, 0.8168, 0.2413, 0.8105, 0.2375, 0.8033, 0.2346, 0.4944, 0.8931, 0.4944, 0.8849, 0.4944, 0.8849, 0.4944, 0.8931, 0.9747, 0.5565, 0.9774, 0.5638, 0.9774, 0.5638, 0.9747, 0.5565, 0.8033, 0.2346, 0.7954, 0.2328, 0.7954, 0.2328, 0.8033, 0.2346, 0.8105, 0.2375, 0.8033, 0.2346, 0.8033, 0.2346, 0.8105, 0.2375, 0.8219, 0.2459, 0.8168, 0.2413, 0.8168, 0.2413, 0.8219, 0.2459, 0.9809, 0.5702, 0.9852, 0.5755, 0.9852, 0.5755, 0.9809, 0.5702, 0.9731, 0.5485, 0.9747, 0.5565, 0.9747, 0.5565, 0.9731, 0.5485, 0.4944, 0.9014, 0.4944, 0.8931, 0.4944, 0.8931, 0.4944, 0.9014, 0.7954, 0.2328, 0.7872, 0.232, 0.7872, 0.232, 0.7954, 0.2328, 0.4944, 0.8849, 0.4944, 0.877, 0.4944, 0.877, 0.4944, 0.8849, 0.9726, 0.5403, 0.9731, 0.5485, 0.9731, 0.5485, 0.9726, 0.5403, 0.8168, 0.2413, 0.8105, 0.2375, 0.8105, 0.2375, 0.8168, 0.2413, 0.9852, 0.5755, 0.9902, 0.5794, 0.9902, 0.5794, 0.9852, 0.5755, 0.9774, 0.5638, 0.9809, 0.5702, 0.9809, 0.5702, 0.9774, 0.5638, 0.4944, 0.9094, 0.4944, 0.9014, 0.4944, 0.9014, 0.4944, 0.9094, 0.5387, 0.8931, 0.5387, 0.8931, 0.5387, 0.8931, 0.5387, 0.8931, 0.6071, 0.5642, 0.5387, 0.8931, 0.5387, 0.8931, 0.6071, 0.5642, 0.5387, 0.8931, 0.6071, 0.5642, 0.6071, 0.5642, 0.5387, 0.8931, 0.5387, 0.8931, 0.5387, 0.8931, 0.5387, 0.8931, 0.5387, 0.8931, 0.5387, 0.8931, 0.5387, 0.8931, 0.6071, 0.5642, 0.6071, 0.5642, 0.5387, 0.8931, 0.6071, 0.5642, 0.6071, 0.5642, 0.5387, 0.8931, 0.6071, 0.5642, 0.6071, 0.5642, 0.6071, 0.5642, 0.6071, 0.5642, 0.6071, 0.5642, 0.5387, 0.8931, 0.5387, 0.8931, 0.6071, 0.5642, 0.0, 0.0, 0.0, 0.0, 0.0, 0.0, 0.0, 0.0, 0.0, 0.0, 0.0, 0.0, 0.0, 0.0, 0.0, 0.0, 0.0, 0.0, 0.0, 0.0, 0.0, 0.0, 0.0, 0.0, 0.0, 0.0, 0.0, 0.0, 0.0, 0.0, 0.0, 0.0, 0.0, 0.0, 0.0, 0.0, 0.0, 0.0, 0.0, 0.0, 0.0, 0.0, 0.0, 0.0, 0.0, 0.0, 0.0, 0.0, 0.0, 0.0, 0.0, 0.0, 0.0, 0.0, 0.0, 0.0, 0.0, 0.0, 0.0, 0.0, 0.0, 0.0, 0.0, 0.0, 0.0, 0.0, 0.0, 0.0, 0.0, 0.0, 0.0, 0.0, 0.0, 0.0, 0.0, 0.0, 0.0, 0.0, 0.0, 0.0, 0.0, 0.0, 0.0, 0.0, 0.0, 0.0, 0.0, 0.0, 0.0, 0.0, 0.0, 0.0, 0.0, 0.0, 0.0, 0.0, 0.0, 0.0, 0.0, 0.0, 0.0, 0.0, 0.0, 0.0, 0.0, 0.0, 0.0, 0.0, 0.0, 0.0, 0.0, 0.0, 0.0, 0.0, 0.0, 0.0, 0.0, 0.0, 0.0, 0.0, 0.0, 0.0, 0.0, 0.0, 0.0, 0.0, 0.0, 0.0, 0.0, 0.0, 0.0, 0.0, 0.0, 0.0, 0.0, 0.0, 0.0, 0.0, 0.0, 0.0, 0.0, 0.0, 0.0, 0.0, 0.0, 0.0, 0.0, 0.0, 0.0, 0.0, 0.0, 0.0, 0.0, 0.0, 0.0, 0.0, 0.0, 0.0, 0.0, 0.0, 0.0, 0.0, 0.0, 0.0, 0.0, 0.0, 0.0, 0.0, 0.0, 0.0, 0.0, 0.0, 0.0, 0.0, 0.0, 0.0, 0.0, 0.0, 0.0, 0.0, 0.0, 0.0, 0.0, 0.0, 0.0, 0.0, 0.0, 0.0, 0.0, 0.0, 0.0, 0.0, 0.0, 0.0, 0.0, 0.0, 0.0, 0.0, 0.0, 0.0, 0.0, 0.0, 0.0, 0.0, 0.0, 0.0, 0.0, 0.0, 0.0, 0.0, 0.0, 0.0, 0.0, 0.0, 0.0, 0.0, 0.0, 0.0, 0.0, 0.0, 0.0, 0.0, 0.0, 0.0, 0.0, 0.0, 0.0, 0.0, 0.0, 0.0, 0.0, 0.0, 0.0, 0.0, 0.0, 0.0, 0.0, 0.0, 0.0, 0.0, 0.0, 0.0, 0.0, 0.0, 0.0, 0.0, 0.0, 0.0, 0.0, 0.0, 0.0, 0.0, 0.0, 0.0, 0.0, 0.0, 0.0, 0.0, 0.0, 0.0, 0.0, 0.0, 0.0, 0.0, 0.0, 0.0, 0.0, 0.0, 0.0, 0.0, 0.0, 0.0, 0.0, 0.0, 0.0, 0.0, 0.0, 0.0, 0.0, 0.0, 0.0, 0.0, 0.0, 0.0, 0.0, 0.0, 0.0, 0.0, 0.0, 0.0, 0.0, 0.0, 0.0, 0.0, 0.0, 0.0, 0.0, 0.0, 0.0, 0.0, 0.0, 0.0, 0.0, 0.0, 0.0, 0.0, 0.0, 0.0, 0.0, 0.0, 0.0, 0.0, 0.0, 0.0, 0.0, 0.0, 0.0, 0.0, 0.0, 0.0, 0.0, 0.0, 0.0, 0.0, 0.0, 0.0, 0.0, 0.0, 0.0, 0.0, 0.0, 0.0, 0.0, 0.0, 0.0, 0.0, 0.0, 0.0, 0.0, 0.0, 0.0, 0.0, 0.0, 0.0, 0.0, 0.0, 0.0, 0.0, 0.0, 0.0, 0.0, 0.0, 0.0, 0.0, 0.0, 0.0, 0.0, 0.0, 0.0, 0.0, 0.0, 0.0, 0.0, 0.0, 0.0, 0.0, 0.0, 0.0, 0.0, 0.0, 0.0, 0.0, 0.0, 0.0, 0.0, 0.0, 0.0, 0.0, 0.0, 0.0, 0.0, 0.0, 0.0, 0.0, 0.0, 0.0, 0.0, 0.0, 0.0, 0.0, 0.0, 0.0, 0.0, 0.0, 0.0, 0.0, 0.0, 0.0, 0.0, 0.0, 0.0, 0.0, 0.0, 0.0, 0.0, 0.0, 0.0, 0.0, 0.0, 0.0, 0.0, 0.0, 0.0, 0.0, 0.0, 0.0, 0.0, 0.0, 0.0, 0.0, 0.0, 0.0, 0.0, 0.0, 0.0, 0.0, 0.0, 0.0, 0.0, 0.0, 0.0, 0.0, 0.0, 0.0, 0.0, 0.0, 0.0, 0.0, 0.0, 0.0, 0.0, 0.0, 0.0, 0.0, 0.0, 0.0, 0.0, 0.0, 0.0, 0.0, 0.0, 0.0, 0.0, 0.0, 0.0, 0.0, 0.0, 0.0, 0.0, 0.0, 0.0, 0.0, 0.0, 0.0, 0.0, 0.0, 0.0, 0.0, 0.0, 0.0, 0.0, 0.0, 0.0, 0.0, 0.0, 0.0, 0.0, 0.0, 0.0, 0.0, 0.0, 0.0, 0.0, 0.0, 0.0, 0.0, 0.0, 0.0, 0.0, 0.0, 0.0, 0.0, 0.0, 0.0, 0.0, 0.0, 0.0, 0.0, 0.0, 0.0, 0.0, 0.0, 0.0, 0.0, 0.0, 0.0, 0.0, 0.0, 0.0, 0.0, 0.0, 0.0, 0.0, 0.0, 0.0, 0.0, 0.0, 0.0, 0.0, 0.0, 0.0, 0.0, 0.0, 0.0, 0.0, 0.0, 0.0, 0.0, 0.0, 0.0, 0.0, 0.0, 0.0, 0.0, 0.0, 0.0, 0.0, 0.0, 0.0, 0.0, 0.0, 0.0, 0.0, 0.0, 0.0, 0.0, 0.0, 0.0, 0.0, 0.0, 0.0, 0.0, 0.0, 0.0, 0.0, 0.0, 0.0, 0.0, 0.0, 0.0, 0.0, 0.0, 0.0, 0.0, 0.0, 0.0, 0.0, 0.0, 0.0, 0.0, 0.0, 0.0, 0.0, 0.0, 0.0, 0.0, 0.0, 0.0, 0.0, 0.0, 0.0, 0.0, 0.0, 0.0, 0.0, 0.0, 0.0, 0.0, 0.0, 0.0, 0.0, 0.0, 0.0, 0.0, 0.0, 0.0, 0.0, 0.0, 0.0, 0.0, 0.0, 0.0, 0.0, 0.0, 0.0, 0.0, 0.0, 0.0, 0.0, 0.0, 0.0, 0.0, 0.0, 0.0, 0.0, 0.0, 0.0, 0.0, 0.0, 0.0, 0.0, 0.0, 0.0, 0.0, 0.0, 0.0, 0.0, 0.0, 0.0, 0.0, 0.0, 0.0, 0.0, 0.0, 0.0, 0.0, 0.0, 0.0, 0.0, 0.0, 0.0, 0.0, 0.0, 0.0, 0.0, 0.0, 0.0, 0.0, 0.0, 0.0, 0.0, 0.0, 0.0, 0.0, 0.0, 0.0, 0.0, 0.0, 0.0, 0.0, 0.0, 0.0, 0.0, 0.0, 0.0, 0.0, 0.0, 0.0, 0.0, 0.0, 0.0, 0.0, 0.0, 0.0, 0.0, 0.0, 0.0, 0.0, 0.0, 0.0, 0.0, 0.0, 0.0, 0.0, 0.0, 0.0, 0.0, 0.0, 0.0, 0.0, 0.0, 0.0, 0.0, 0.0, 0.0, 0.0, 0.0, 0.0, 0.0, 0.0, 0.0, 0.0, 0.0, 0.0, 0.0, 0.0, 0.0, 0.0, 0.0, 0.0, 0.0, 0.0, 0.0, 0.0, 0.0, 0.0, 0.0, 0.0, 0.0, 0.0, 0.0, 0.0, 0.0, 0.0, 0.0, 0.0, 0.0, 0.0, 0.0, 0.0, 0.0, 0.0, 0.0, 0.0, 0.0, 0.0, 0.0, 0.0, 0.0, 0.0, 0.0, 0.0, 0.0, 0.0, 0.0, 0.0, 0.0, 0.0, 0.0, 0.0, 0.0, 0.0, 0.0, 0.0, 0.0, 0.0, 0.0, 0.0, 0.0, 0.0, 0.0, 0.0, 0.0, 0.0, 0.0, 0.0, 0.0, 0.0, 0.0, 0.0, 0.0, 0.0, 0.0, 0.0, 0.0, 0.0, 0.0, 0.0, 0.0, 0.0, 0.0, 0.0, 0.0, 0.0, 0.0, 0.0, 0.0, 0.0, 0.0, 0.0, 0.0, 0.0, 0.0, 0.0, 0.0, 0.0, 0.0, 0.0, 0.0, 0.0, 0.0, 0.0, 0.0, 0.0, 0.0, 0.0, 0.0, 0.0, 0.0, 0.0, 0.0, 0.0, 0.0, 0.0, 0.0, 0.0, 0.0, 0.0, 0.0, 0.0, 0.0, 0.0, 0.0, 0.0, 0.0, 0.0, 0.0, 0.0, 0.0, 0.0, 0.0, 0.0, 0.0, 0.0, 0.0, 0.0, 0.0, 0.0, 0.0, 0.0, 0.0, 0.0, 0.0, 0.0, 0.0, 0.0, 0.0, 0.0, 0.0, 0.0, 0.0, 0.0, 0.0, 0.0, 0.0, 0.0, 0.0, 0.0, 0.0, 0.0, 0.0, 0.0, 0.0, 0.0, 0.0, 0.0, 0.0, 0.0, 0.0, 0.0, 0.0, 0.0, 0.0, 0.0, 0.0, 0.0, 0.0, 0.0, 0.0, 0.0, 0.0, 0.0, 0.0, 0.0, 0.0, 0.0, 0.0, 0.0, 0.0, 0.0, 0.0, 0.0, 0.0, 0.0, 0.0, 0.0, 0.0, 0.0, 0.0, 0.0, 0.0, 0.0, 0.0, 0.0, 0.0, 0.0, 0.0, 0.0, 0.0, 0.0, 0.0, 0.0, 0.0, 0.0, 0.0, 0.0, 0.0, 0.0, 0.0, 0.0, 0.0, 0.0, 0.0, 0.0, 0.0, 0.0, 0.0, 0.0, 0.5387, 0.8842, 0.5387, 0.8796, 0.5387, 0.8757, 0.5387, 0.8842, 0.5387, 0.8931, 0.5387, 0.8842, 0.5387, 0.8842, 0.5387, 0.8931, 0.5387, 0.8931, 0.5387, 0.8931, 0.5387, 0.8931, 0.5387, 0.8931, 0.5387, 0.8796, 0.5387, 0.8842, 0.5387, 0.8842, 0.5387, 0.8757, 0.5387, 0.8842, 0.5387, 0.8931, 0.5387, 0.8931, 0.5387, 0.8842, 0.5387, 0.8931, 0.5387, 0.8931, 0.5387, 0.8931, 0.5387, 0.8931, 0.5387, 0.8796, 0.5387, 0.8796, 0.5387, 0.8757, 0.5387, 0.8757, 0.5387, 0.8931, 0.5387, 0.8931, 0.5387, 0.8931, 0.5387, 0.8931, 0.5387, 0.8796, 0.5387, 0.8842, 0.5387, 0.8842, 0.5387, 0.8796, 0.5387, 0.8842, 0.5387, 0.8931, 0.5387, 0.8931, 0.5387, 0.8842, 0.5387, 0.8931, 0.5387, 0.8931, 0.5387, 0.8931, 0.5387, 0.8931, 0.5387, 0.8842, 0.5387, 0.8931, 0.5387, 0.8931, 0.5387, 0.8842, 0.5387, 0.8796, 0.5387, 0.8796, 0.5387, 0.8796, 0.5387, 0.8796, 0.5387, 0.8931, 0.5387, 0.8842, 0.5387, 0.8842, 0.5387, 0.8931, 0.5387, 0.8931, 0.5387, 0.8931, 0.5387, 0.8931, 0.5387, 0.8931, 0.5387, 0.8796, 0.5387, 0.8842, 0.5387, 0.8842, 0.5387, 0.8796, 0.0, 0.0, 0.0, 0.0, 0.0, 0.0, 0.0, 0.0, 0.0, 0.0, 0.0, 0.0, 0.0, 0.0, 0.0, 0.0, 0.0, 0.0, 0.0, 0.0, 0.0, 0.0, 0.0, 0.0, 0.0, 0.0, 0.0, 0.0, 0.0, 0.0, 0.0, 0.0, 0.0, 0.0, 0.0, 0.0, 0.0, 0.0, 0.0, 0.0, 0.0, 0.0, 0.0, 0.0, 0.0, 0.0, 0.0, 0.0, 0.0, 0.0, 0.0, 0.0, 0.0, 0.0, 0.0, 0.0, 0.0, 0.0, 0.0, 0.0, 0.0, 0.0, 0.0, 0.0, 0.0, 0.0, 0.0, 0.0, 0.0, 0.0, 0.0, 0.0, 0.0, 0.0, 0.0, 0.0, 0.0, 0.0, 0.0, 0.0, 0.0, 0.0, 0.0, 0.0, 0.0, 0.0, 0.0, 0.0, 0.0, 0.0, 0.0, 0.0, 0.0, 0.0, 0.0, 0.0, 0.0, 0.0, 0.0, 0.0, 0.0, 0.0, 0.0, 0.0, 0.0, 0.0, 0.0, 0.0, 0.0, 0.0, 0.0, 0.0, 0.0, 0.0, 0.0, 0.0, 0.0, 0.0, 0.0, 0.0, 0.0, 0.0, 0.0, 0.0, 0.0, 0.0, 0.0, 0.0, 0.0, 0.0, 0.0, 0.0, 0.0, 0.0, 0.0, 0.0, 0.0, 0.0, 0.0, 0.0, 0.0, 0.0, 0.0, 0.0, 0.0, 0.0, 0.0, 0.0, 0.0, 0.0, 0.0, 0.0, 0.0, 0.0, 0.0, 0.0, 0.0, 0.0, 0.0, 0.0, 0.0, 0.0, 0.0, 0.0, 0.0, 0.0, 0.0, 0.0, 0.0, 0.0, 0.0, 0.0, 0.0, 0.0, 0.0, 0.0, 0.0, 0.0, 0.0, 0.0, 0.0, 0.0, 0.0, 0.0, 0.0, 0.0, 0.0, 0.0, 0.0, 0.0, 0.0, 0.0, 0.0, 0.0, 0.0, 0.0, 0.0, 0.0, 0.0, 0.0, 0.0, 0.0, 0.0, 0.0, 0.0, 0.0, 0.0, 0.0, 0.0, 0.0, 0.0, 0.0, 0.0, 0.0, 0.0, 0.0, 0.0, 0.0, 0.0, 0.0, 0.0, 0.0, 0.0, 0.0, 0.0, 0.0, 0.0, 0.0, 0.0, 0.0, 0.0, 0.0, 0.0, 0.0, 0.0, 0.0, 0.0, 0.0, 0.0, 0.0, 0.0, 0.0, 0.0, 0.0, 0.0, 0.0, 0.0, 0.0, 0.0, 0.0, 0.0, 0.0, 0.0, 0.0, 0.0, 0.0, 0.0, 0.0, 0.0, 0.0, 0.0, 0.0, 0.0, 0.0, 0.0, 0.0, 0.0, 0.0, 0.0, 0.0, 0.0, 0.0, 0.0, 0.0, 0.0, 0.0, 0.0, 0.0, 0.0, 0.0, 0.0, 0.0, 0.0, 0.0, 0.0, 0.0, 0.0, 0.0, 0.0, 0.0, 0.0, 0.0, 0.0, 0.0, 0.0, 0.0, 0.0, 0.0, 0.0, 0.0, 0.0, 0.0, 0.0, 0.0, 0.0, 0.0, 0.0, 0.0, 0.0, 0.0, 0.0, 0.0, 0.0, 0.0, 0.0, 0.0, 0.0, 0.0, 0.0, 0.0, 0.0, 0.0, 0.0, 0.0, 0.0, 0.0, 0.0, 0.0, 0.0, 0.0, 0.0, 0.0, 0.0, 0.0, 0.0, 0.0, 0.0, 0.0, 0.0, 0.0, 0.0, 0.0, 0.0, 0.0, 0.0, 0.0, 0.0, 0.0, 0.0, 0.0, 0.0, 0.0, 0.0, 0.0, 0.0, 0.0, 0.0, 0.0, 0.0, 0.0, 0.0, 0.0, 0.0, 0.0, 0.0, 0.0, 0.0, 0.0, 0.0, 0.0, 0.0, 0.0, 0.0, 0.0, 0.0, 0.0, 0.0, 0.0, 0.0, 0.0, 0.0, 0.0, 0.0, 0.0, 0.0, 0.0, 0.0, 0.0, 0.0, 0.0, 0.0, 0.0, 0.0, 0.0, 0.0, 0.0, 0.0, 0.0, 0.0, 0.0, 0.0, 0.0, 0.0, 0.0, 0.0, 0.0, 0.0, 0.0, 0.0, 0.0, 0.0, 0.0, 0.0, 0.0, 0.0, 0.0, 0.0, 0.0, 0.0, 0.0, 0.0, 0.0, 0.0, 0.0, 0.0, 0.0, 0.0, 0.0, 0.0, 0.0, 0.0, 0.0, 0.0, 0.0, 0.0, 0.0, 0.0, 0.0, 0.0, 0.0, 0.0, 0.0, 0.0, 0.0, 0.0, 0.0, 0.0, 0.0, 0.0, 0.0, 0.0, 0.0, 0.0, 0.0, 0.0, 0.0, 0.0, 0.0, 0.0, 0.0, 0.0, 0.0, 0.0, 0.0, 0.0, 0.0, 0.0, 0.0, 0.0, 0.0, 0.0, 0.0, 0.0, 0.0, 0.0, 0.0, 0.0, 0.0, 0.0, 0.0, 0.0, 0.0, 0.0, 0.0, 0.0, 0.0, 0.0, 0.0, 0.0, 0.0, 0.0, 0.0, 0.0, 0.0, 0.0, 0.0, 0.0, 0.0, 0.0, 0.0, 0.0, 0.0, 0.0, 0.0, 0.0, 0.0, 0.0, 0.0, 0.0, 0.0, 0.0, 0.0, 0.0, 0.0, 0.0, 0.0, 0.0, 0.0, 0.0, 0.0, 0.0, 0.0, 0.0, 0.0, 0.0, 0.0, 0.0, 0.0, 0.0, 0.0, 0.0, 0.0, 0.0, 0.0, 0.0, 0.0, 0.0, 0.0, 0.0, 0.0, 0.0, 0.0, 0.0, 0.0, 0.0, 0.0, 0.0, 0.0, 0.0, 0.0, 0.0, 0.0, 0.0, 0.0, 0.0, 0.0, 0.0, 0.0, 0.0, 0.0, 0.0, 0.0, 0.0, 0.0, 0.0, 0.0, 0.0, 0.0, 0.0, 0.0, 0.0, 0.0, 0.0, 0.0, 0.0, 0.0, 0.0, 0.0, 0.0, 0.0, 0.0, 0.0, 0.0, 0.0, 0.0, 0.0, 0.0, 0.0, 0.0, 0.0, 0.0, 0.0, 0.0, 0.0, 0.0, 0.0, 0.0, 0.0, 0.0, 0.0, 0.0, 0.0, 0.0, 0.0, 0.0, 0.0, 0.0, 0.0, 0.0, 0.0, 0.0, 0.0, 0.0, 0.0, 0.0, 0.0, 0.0, 0.0, 0.0, 0.0, 0.0, 0.0, 0.0, 0.0, 0.0, 0.0, 0.0, 0.0, 0.0, 0.0, 0.0, 0.0, 0.0, 0.0, 0.0, 0.0, 0.0, 0.0, 0.0, 0.0, 0.0, 0.0, 0.0, 0.0, 0.0, 0.0, 0.0, 0.0, 0.0, 0.0, 0.0, 0.0, 0.0, 0.0, 0.0, 0.0, 0.0, 0.0, 0.0, 0.0, 0.0, 0.0, 0.0, 0.0, 0.0, 0.0, 0.0, 0.0, 0.0, 0.0, 0.0, 0.0, 0.0, 0.0, 0.0, 0.0, 0.0, 0.0, 0.0, 0.0, 0.0, 0.0, 0.0, 0.0, 0.0, 0.0, 0.0, 0.0, 0.0, 0.0, 0.0, 0.0, 0.0, 0.0, 0.0, 0.0, 0.0, 0.0, 0.0, 0.0, 0.0, 0.0, 0.0, 0.0, 0.0, 0.0, 0.0, 0.0, 0.0, 0.0, 0.0, 0.0, 0.0, 0.0, 0.0, 0.0, 0.0, 0.0, 0.0, 0.0, 0.0, 0.0, 0.0, 0.0, 0.0, 0.0, 0.0, 0.0, 0.0, 0.0, 0.0, 0.0, 0.0, 0.0, 0.0, 0.0, 0.0, 0.0, 0.0, 0.0, 0.0, 0.0, 0.0, 0.0, 0.0, 0.0, 0.0, 0.0, 0.0, 0.0, 0.0, 0.0, 0.0, 0.0, 0.0, 0.0, 0.0, 0.0, 0.0, 0.0, 0.0, 0.0, 0.0, 0.0, 0.0, 0.0, 0.0, 0.0, 0.0, 0.0, 0.0, 0.0, 0.0, 0.0, 0.0, 0.0, 0.0, 0.0, 0.0, 0.0, 0.0, 0.0, 0.0, 0.0, 0.0, 0.0, 0.0, 0.0, 0.0, 0.0, 0.0, 0.0, 0.0, 0.0, 0.0, 0.0, 0.0, 0.0, 0.0, 0.0, 0.0, 0.0, 0.0, 0.0, 0.0, 0.0, 0.0, 0.0, 0.0, 0.0, 0.0, 0.0, 0.0, 0.0, 0.0, 0.0, 0.0, 0.0, 0.0, 0.0, 0.0, 0.0, 0.0, 0.0, 0.0, 0.0, 0.0, 0.0, 0.0, 0.0, 0.0, 0.0, 0.0, 0.0, 0.0, 0.0, 0.0, 0.0, 0.0, 0.0, 0.0, 0.0, 0.0, 0.0, 0.0, 0.0, 0.0, 0.0, 0.0, 0.0, 0.0, 0.0, 0.0, 0.0, 0.0, 0.0, 0.0, 0.0, 0.0, 0.0, 0.0, 0.0, 0.0, 0.0, 0.0, 0.0, 0.0, 0.0, 0.0, 0.0, 0.0, 0.0, 0.0, 0.0, 0.0, 0.0, 0.0, 0.0, 0.0, 0.0, 0.0, 0.0, 0.0, 0.0, 0.0, 0.0, 0.0, 0.0, 0.0, 0.0, 0.0, 0.0, 0.0, 0.0, 0.0, 0.0, 0.0, 0.0, 0.0, 0.0, 0.0, 0.0, 0.0, 0.0, 0.0, 0.0, 0.0, 0.0, 0.0, 0.0, 0.0, 0.0, 0.0, 0.0, 0.0, 0.0, 0.0, 0.0, 0.0, 0.0, 0.0, 0.0, 0.0, 0.0, 0.0, 0.0, 0.0, 0.0, 0.5387, 0.8931, 0.5387, 0.8931, 0.5387, 0.8931, 0.5387, 0.8931, 0.5387, 0.8931, 0.5387, 0.8931, 0.5387, 0.8931, 0.5387, 0.8931, 0.5387, 0.8931, 0.5387, 0.8931, 0.5387, 0.8931, 0.5387, 0.8931, 0.5387, 0.8931, 0.0, 0.0, 0.5387, 0.8931, 0.5387, 0.8931, 0.5387, 0.8931, 0.5387, 0.8931, 0.5387, 0.8931, 0.5387, 0.8931, 0.5387, 0.8931, 0.5387, 0.8931, 0.5387, 0.8931, 0.5387, 0.8931, 0.5387, 0.8931, 0.5387, 0.8931, 0.5387, 0.8931, 0.5387, 0.8931, 0.5387, 0.8931, 0.5387, 0.8931, 0.5387, 0.8931, 0.5387, 0.8931, 0.5387, 0.8931, 0.5387, 0.8931, 0.5387, 0.8931, 0.5387, 0.8931, 0.5387, 0.8931, 0.5387, 0.8931, 0.5387, 0.8931, 0.5387, 0.8931, 0.5387, 0.8931, 0.5387, 0.8931, 0.5387, 0.8931, 0.5387, 0.8931, 0.5387, 0.8931, 0.5387, 0.8931, 0.5387, 0.8931, 0.5387, 0.8931, 0.5387, 0.8931, 0.5387, 0.8931, 0.0, 0.0, 0.0, 0.0, 0.0, 0.0, 0.0, 0.0, 0.0, 0.0, 0.0, 0.0, 0.0, 0.0, 0.0, 0.0, 0.0, 0.0, 0.0, 0.0, 0.0, 0.0, 0.0, 0.0, 0.0, 0.0, 0.0, 0.0, 0.0, 0.0, 0.0, 0.0, 0.0, 0.0, 0.0, 0.0, 0.0, 0.0, 0.0, 0.0, 0.0, 0.0, 0.0, 0.0, 0.0, 0.0, 0.0, 0.0, 0.0, 0.0, 0.0, 0.0, 0.0, 0.0, 0.0, 0.0, 0.0, 0.0, 0.0, 0.0, 0.0, 0.0, 0.0, 0.0, 0.0, 0.0, 0.0, 0.0, 0.0, 0.0, 0.0, 0.0, 0.0, 0.0, 0.0, 0.0, 0.0, 0.0, 0.0, 0.0, 0.0, 0.0, 0.0, 0.0, 0.0, 0.0, 0.0, 0.0, 0.0, 0.0, 0.0, 0.0, 0.0, 0.0, 0.0, 0.0, 0.0, 0.0, 0.0, 0.0, 0.0, 0.0, 0.0, 0.0, 0.0, 0.0, 0.0, 0.0, 0.0, 0.0, 0.0, 0.0, 0.0, 0.0, 0.0, 0.0, 0.0, 0.0, 0.0, 0.0, 0.0, 0.0, 0.0, 0.0, 0.0, 0.0, 0.0, 0.0, 0.0, 0.0, 0.0, 0.0, 0.0, 0.0, 0.0, 0.0, 0.0, 0.0, 0.0, 0.0, 0.0, 0.0, 0.0, 0.0, 0.0, 0.0, 0.0, 0.0, 0.0, 0.0, 0.0, 0.0, 0.0, 0.0, 0.0, 0.0, 0.0, 0.0, 0.0, 0.0, 0.0, 0.0, 0.0, 0.0, 0.0, 0.0, 0.0, 0.0, 0.0, 0.0, 0.0, 0.0, 0.0, 0.0, 0.0, 0.0, 0.0, 0.0, 0.0, 0.0, 0.0, 0.0, 0.0, 0.0, 0.0, 0.0, 0.0, 0.0, 0.0, 0.0, 0.0, 0.0, 0.0, 0.0, 0.0, 0.0, 0.0, 0.0, 0.0, 0.0, 0.0, 0.0, 0.0, 0.0, 0.0, 0.0, 0.0, 0.0, 0.0, 0.0, 0.0, 0.0, 0.0, 0.0, 0.0, 0.0, 0.0, 0.0, 0.0, 0.0, 0.0, 0.0, 0.0, 0.0, 0.0, 0.0, 0.0, 0.0, 0.0, 0.0, 0.0, 0.0, 0.0, 0.0, 0.0, 0.0, 0.0, 0.0, 0.0, 0.0, 0.0, 0.0, 0.0, 0.0, 0.0, 0.0, 0.0, 0.0, 0.0, 0.0, 0.0, 0.0, 0.0, 0.0, 0.0, 0.0, 0.0, 0.0, 0.0, 0.0, 0.0, 0.0, 0.0, 0.0, 0.0, 0.0, 0.0, 0.0, 0.0, 0.0, 0.0, 0.0, 0.0, 0.0, 0.0, 0.0, 0.0, 0.0, 0.0, 0.0, 0.0, 0.0, 0.0, 0.0, 0.0, 0.0, 0.0, 0.0, 0.0, 0.0, 0.0, 0.0, 0.0, 0.0, 0.0, 0.0, 0.0, 0.0, 0.0, 0.0, 0.0, 0.0, 0.0, 0.0, 0.0, 0.0, 0.0, 0.0, 0.0, 0.0, 0.0, 0.0, 0.0, 0.0, 0.0, 0.0, 0.0, 0.0, 0.0, 0.0, 0.0, 0.0, 0.0, 0.0, 0.0, 0.0, 0.0, 0.0, 0.0, 0.0, 0.0, 0.0, 0.0, 0.0, 0.0, 0.0, 0.0, 0.0, 0.0, 0.0, 0.0, 0.0, 0.0, 0.0, 0.0, 0.0, 0.0, 0.0, 0.0, 0.0, 0.0, 0.0, 0.0, 0.0, 0.0, 0.0, 0.0, 0.0, 0.0, 0.0, 0.0, 0.0, 0.0, 0.0, 0.0, 0.0, 0.0, 0.0, 0.0, 0.0, 0.0, 0.0, 0.0, 0.0, 0.0, 0.0, 0.0, 0.0, 0.0, 0.0, 0.0, 0.0, 0.0, 0.0, 0.0, 0.0, 0.0, 0.0, 0.0, 0.0, 0.0, 0.0, 0.0, 0.0, 0.0, 0.0, 0.0, 0.0, 0.0, 0.0, 0.0, 0.0, 0.0, 0.0, 0.0, 0.0, 0.0, 0.0, 0.0, 0.0, 0.0, 0.0, 0.0, 0.0, 0.0, 0.0, 0.0, 0.0, 0.0, 0.0, 0.0, 0.0, 0.0, 0.0, 0.0, 0.0, 0.0, 0.0, 0.0, 0.0, 0.0, 0.0, 0.0, 0.0, 0.0, 0.0, 0.0, 0.0, 0.0, 0.0, 0.0, 0.0, 0.0, 0.0, 0.0, 0.0, 0.0, 0.0, 0.0, 0.0, 0.0, 0.0, 0.0, 0.0, 0.0, 0.0, 0.0, 0.0, 0.0, 0.0, 0.0, 0.0, 0.0, 0.0, 0.0, 0.0, 0.0, 0.0, 0.0, 0.0, 0.0, 0.0, 0.0, 0.0, 0.0, 0.0, 0.0, 0.0, 0.0, 0.0, 0.0, 0.0, 0.0, 0.0, 0.0, 0.0, 0.0, 0.0, 0.0, 0.0, 0.0, 0.0, 0.0, 0.0, 0.0, 0.0, 0.0, 0.0, 0.0, 0.0, 0.0, 0.0, 0.0, 0.0, 0.0, 0.0, 0.0, 0.0, 0.0, 0.0, 0.0, 0.0, 0.0, 0.0, 0.0, 0.0, 0.0, 0.0, 0.0, 0.0, 0.0, 0.0, 0.0, 0.0, 0.0, 0.0, 0.0, 0.0, 0.0, 0.0, 0.0, 0.0, 0.0, 0.0, 0.0, 0.0, 0.0, 0.0, 0.0, 0.0, 0.0, 0.0, 0.0, 0.0, 0.0, 0.0, 0.0, 0.0, 0.0, 0.0, 0.0, 0.0, 0.0, 0.0, 0.0, 0.0, 0.0, 0.0, 0.0, 0.0, 0.0, 0.0, 0.0, 0.0, 0.0, 0.0, 0.0, 0.0, 0.0, 0.0, 0.0, 0.0, 0.0, 0.0, 0.0, 0.0, 0.0, 0.0, 0.0, 0.0, 0.0, 0.0, 0.0, 0.0, 0.0, 0.0, 0.0, 0.0, 0.0, 0.0, 0.0, 0.0, 0.0, 0.0, 0.0, 0.0, 0.0, 0.0, 0.0, 0.0, 0.0, 0.0, 0.0, 0.0, 0.0, 0.0, 0.0, 0.0, 0.0, 0.0, 0.0, 0.0, 0.0, 0.0, 0.0, 0.0, 0.0, 0.0, 0.0, 0.0, 0.0, 0.0, 0.0, 0.0, 0.0, 0.0, 0.0, 0.0, 0.0, 0.0, 0.0, 0.0, 0.0, 0.0, 0.0, 0.0, 0.0, 0.0, 0.0, 0.0, 0.0, 0.0, 0.0, 0.0, 0.0, 0.0, 0.0, 0.0, 0.0, 0.0, 0.0, 0.0, 0.0, 0.0, 0.0, 0.0, 0.0, 0.0, 0.0, 0.0, 0.0, 0.0, 0.0, 0.0, 0.0, 0.0, 0.0, 0.0, 0.0, 0.0, 0.0, 0.0, 0.0, 0.0, 0.0, 0.0, 0.0, 0.0, 0.0, 0.0, 0.0, 0.0, 0.0, 0.0, 0.0, 0.0, 0.0, 0.0, 0.0, 0.0, 0.0, 0.0, 0.0, 0.0, 0.0, 0.0, 0.0, 0.0, 0.0, 0.0, 0.0, 0.0, 0.0, 0.0, 0.0, 0.0, 0.0, 0.0, 0.0, 0.0, 0.0, 0.0, 0.0, 0.0, 0.0, 0.0, 0.0, 0.0, 0.0, 0.0, 0.0, 0.0, 0.0, 0.0, 0.0, 0.0, 0.0, 0.0, 0.0, 0.0, 0.0, 0.0, 0.0, 0.0, 0.0, 0.0, 0.0, 0.0, 0.0, 0.0, 0.0, 0.0, 0.0, 0.0, 0.0, 0.0, 0.0, 0.0, 0.0, 0.0, 0.0, 0.0, 0.0, 0.0, 0.0, 0.0, 0.0, 0.0, 0.0, 0.0, 0.0, 0.0, 0.0, 0.0, 0.0, 0.0, 0.0, 0.0, 0.0, 0.0, 0.0, 0.0, 0.0, 0.0, 0.0, 0.0, 0.0, 0.0, 0.0, 0.0, 0.0, 0.0, 0.0, 0.0, 0.0, 0.0, 0.0, 0.0, 0.0, 0.0, 0.0, 0.0, 0.0, 0.0, 0.0, 0.0, 0.0, 0.0, 0.0, 0.0, 0.0, 0.0, 0.0, 0.0, 0.0, 0.0, 0.0, 0.0, 0.0, 0.0, 0.0, 0.0, 0.0, 0.0, 0.0, 0.0, 0.0, 0.0, 0.0, 0.0, 0.0, 0.0, 0.0, 0.0, 0.0, 0.0, 0.0, 0.0, 0.0, 0.0, 0.0, 0.0, 0.0, 0.0, 0.0, 0.0, 0.0, 0.0, 0.0, 0.0, 0.0, 0.0, 0.0, 0.0, 0.0, 0.0, 0.0, 0.0, 0.0, 0.0, 0.0, 0.0, 0.0, 0.0, 0.0, 0.0, 0.0, 0.0, 0.0, 0.0, 0.0, 0.0, 0.0, 0.0, 0.0, 0.0, 0.0, 0.0, 0.0, 0.0, 0.0, 0.0, 0.0, 0.0, 0.0, 0.0, 0.0, 0.0, 0.0, 0.0, 0.0, 0.0, 0.0, 0.0, 0.0, 0.0, 0.0, 0.0, 0.0, 0.0, 0.0, 0.0, 0.0, 0.0, 0.0, 0.0, 0.0, 0.0, 0.0, 0.0, 0.0, 0.0, 0.0, 0.0, 0.0, 0.0, 0.0, 0.0, 0.0, 0.0, 0.0, 0.0, 0.0, 0.0, 0.0, 0.0, 0.0, 0.0, 0.0, 0.0, 0.0, 0.0, 0.0, 0.0, 0.0, 0.0, 0.0, 0.0, 0.0, 0.0, 0.0, 0.0, 0.0, 0.0, 0.0, 0.0, 0.0, 0.0, 0.0, 0.0, 0.0, 0.0, 0.0, 0.0, 0.0, 0.0, 0.0, 0.0, 0.0, 0.0, 0.0, 0.0, 0.0, 0.0, 0.0, 0.0, 0.0, 0.0, 0.0, 0.0, 0.0, 0.0, 0.0, 0.0, 0.0, 0.0, 0.0, 0.0, 0.0, 0.0, 0.0, 0.0, 0.0, 0.0, 0.0, 0.0, 0.0, 0.0, 0.0, 0.0, 0.0, 0.0, 0.0, 0.0, 0.0, 0.0, 0.0, 0.0, 0.0, 0.0, 0.0, 0.0, 0.0, 0.0, 0.0, 0.0, 0.0, 0.0, 0.0, 0.0, 0.0, 0.0, 0.0, 0.0, 0.0, 0.0, 0.0, 0.0, 0.0, 0.0, 0.0, 0.0, 0.0, 0.0, 0.0, 0.0, 0.0, 0.0, 0.0, 0.0, 0.0, 0.0, 0.0, 0.0, 0.0, 0.0, 0.0, 0.0, 0.0, 0.0, 0.0, 0.0, 0.0, 0.0, 0.0, 0.0, 0.0, 0.0, 0.0, 0.0, 0.0, 0.0, 0.0, 0.0, 0.0, 0.0, 0.0, 0.0, 0.0, 0.0, 0.0, 0.0, 0.0, 0.0, 0.0, 0.0, 0.0, 0.0, 0.0, 0.0, 0.0, 0.0, 0.0, 0.0, 0.0, 0.0, 0.0, 0.0, 0.0, 0.0, 0.0, 0.0, 0.0, 0.0, 0.0, 0.0, 0.0, 0.0, 0.0, 0.0, 0.0, 0.0, 0.0, 0.0, 0.0, 0.0, 0.0, 0.0, 0.0, 0.0, 0.0, 0.0, 0.0, 0.0, 0.0, 0.0, 0.0, 0.0, 0.0, 0.0, 0.0, 0.0, 0.0, 0.0, 0.0, 0.0, 0.0, 0.0, 0.0, 0.0, 0.0, 0.0, 0.0, 0.0, 0.0, 0.0, 0.0, 0.0, 0.0, 0.0, 0.0, 0.0, 0.0, 0.0, 0.0, 0.0, 0.0, 0.0, 0.0, 0.0, 0.0, 0.0, 0.0, 0.0, 0.0, 0.0, 0.0, 0.0, 0.0, 0.0, 0.0, 0.0, 0.0, 0.0, 0.0, 0.0, 0.0, 0.0, 0.0, 0.0, 0.0, 0.0, 0.0, 0.0, 0.0, 0.0, 0.0, 0.0, 0.0, 0.0, 0.0, 0.0, 0.0, 0.0, 0.0, 0.0, 0.0, 0.0, 0.0, 0.0, 0.0, 0.0, 0.0, 0.0, 0.0, 0.0, 0.0, 0.0, 0.0, 0.0, 0.0, 0.0, 0.0, 0.0, 0.0, 0.0, 0.0, 0.0, 0.0, 0.0, 0.0, 0.0, 0.0, 0.0, 0.0, 0.0, 0.0, 0.0, 0.0, 0.0, 0.0, 0.0, 0.0, 0.0, 0.0, 0.0, 0.0, 0.0, 0.0, 0.0, 0.0, 0.0, 0.0, 0.0, 0.0, 0.0, 0.0, 0.0, 0.2693, 0.4465, 0.5387, 0.8931, 0.5387, 0.8931, 0.0, 0.0, 0.5387, 0.8931, 0.5387, 0.8931, 0.5387, 0.8931, 0.5387, 0.8931, 0.5387, 0.8931, 0.5387, 0.8931, 0.5387, 0.8931, 0.5387, 0.8931, 0.5387, 0.8931, 0.5387, 0.8931, 0.5387, 0.8931, 0.2693, 0.4465, 0.5387, 0.8931, 0.2693, 0.4465, 0.2693, 0.4465, 0.5387, 0.8931, 0.5387, 0.8931, 0.5387, 0.8931, 0.5387, 0.8931, 0.5387, 0.8931])
me_cylinder.materials.append(mat_chassis)
me_cylinder.use_remesh_preserve_volume = False
me_cylinder.use_remesh_preserve_attributes = False
me_cylinder.use_mirror_vertex_groups = False
me_cylinder.update()

# ---- objects
ob_cube = bpy.data.objects.new('Cube', me_cube)
ob_plane = bpy.data.objects.new('Plane', me_plane)
ob_patrol = bpy.data.objects.new('Patrol', me_cylinder)

# ---- transforms, parenting, visibility, modifiers, constraints
ob_cube.location = (0.0, -28.72, 8.642)
ob_cube.lineart.crease_threshold = 0.0
_m = ob_cube.modifiers.new('Mirror', 'MIRROR')
_m.use_clip = True
_m = ob_cube.modifiers.new('EdgeSplit', 'EDGE_SPLIT')
ob_plane.location = (0.0, 0.0, 0.0)
ob_plane.rotation_euler = (1.571, -0.0, 0.0)
ob_plane.lineart.crease_threshold = 0.0
_m = ob_plane.modifiers.new('Mirror', 'MIRROR')
_m.use_clip = True
_m = ob_plane.modifiers.new('Subsurf', 'SUBSURF')
_m.uv_smooth = 'PRESERVE_CORNERS'
_m.quality = 2
_m.show_only_control_edges = False
_m = ob_plane.modifiers.new('EdgeSplit', 'EDGE_SPLIT')
ob_patrol.location = (0.0, 0.0, 0.0)
ob_patrol.rotation_euler = (3.142, -0.0, 0.0)
ob_patrol.lineart.crease_threshold = 0.0
_m = ob_patrol.modifiers.new('EdgeSplit', 'EDGE_SPLIT')
_m = ob_patrol.modifiers.new('Mirror', 'MIRROR')
_m.use_clip = True

# ---- collection membership
col_collection_1.objects.link(ob_cube)
col_collection_1.objects.link(ob_plane)
col_collection_1.objects.link(ob_patrol)

# ---- scene / render settings (as saved in the file)
scene.frame_start = 1; scene.frame_end = 250; scene.frame_set(1)
scene.render.engine = 'BLENDER_EEVEE_NEXT'
scene.render.resolution_percentage = 50
scene.render.dither_intensity = 0.0
scene.cycles.use_denoising = False
scene.cycles.samples = 128
scene.cycles.sampling_pattern = 'TABULATED_SOBOL'
scene.cycles.use_adaptive_sampling = False
scene.cycles.use_light_tree = False
scene.cycles.blur_glossy = 0.0
scene.cycles.sample_clamp_indirect = 0.0
scene.view_settings.view_transform = 'Standard'
bpy.context.view_layer.update()

# ---- added for rendering (the .blend has no active camera and no usable light): camera, sun
cam_auto = bpy.data.cameras.new('AutoCamera')
cam_auto.lens = 50.0
cam_auto.sensor_width = 36.0
cam_auto.clip_end = 2833.18
ob_auto_camera = bpy.data.objects.new('AutoCamera', cam_auto)
scene.collection.objects.link(ob_auto_camera)
ob_auto_camera.location = (161.435, -206.338, 129.148)
ob_auto_camera.rotation_euler = (1.09748, -7.21219e-08, 0.694738)
scene.camera = ob_auto_camera
light_auto_sun = bpy.data.lights.new('AutoSun', 'SUN')
light_auto_sun.energy = 3.0
light_auto_sun.angle = 0.0523599
ob_auto_sun = bpy.data.objects.new('AutoSun', light_auto_sun)
scene.collection.objects.link(ob_auto_sun)
ob_auto_sun.rotation_euler = (0.872665, 0.174533, 0.523599)
bpy.context.view_layer.update()
